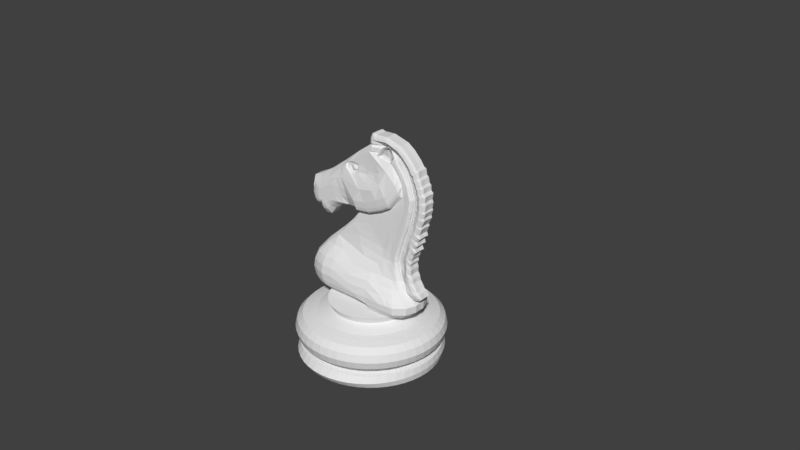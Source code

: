 # Source: Knight.blend  (saved by Blender 2.77.0; exported with 4.5.12 LTS)
import bpy
from mathutils import Matrix  # noqa: F401  (used for matrix-valued properties, if any)

bpy.ops.wm.read_factory_settings(use_empty=True)
scene = bpy.context.scene
scene.name = 'Scene'

# ---- collections
col_collection_1 = bpy.data.collections.new('Collection 1'); scene.collection.children.link(col_collection_1)

# ---- world
world_world = bpy.data.worlds.new('World'); scene.world = world_world
world_world.color = (0.05088, 0.05088, 0.05088)
world_world.use_sun_shadow = False
world_world.sun_shadow_jitter_overblur = 0.0
world_world.cycles.sampling_method = 'MANUAL'

# ---- meshes
me_knight = bpy.data.meshes.new('Knight')
me_knight.from_pydata([(-0.1715, 0.0002372, 0.02144), (-0.1688, 0.0002372, 0.03658), (-0.1181, 0.0002372, 0.006307), (-0.1435, 0.0002372, 3.794e-05), (-0.1688, 0.0002372, 0.006307), (-0.17, -0.02317, 0.02144), (-0.1674, -0.0218, 0.03658), (-0.1171, -0.01518, 0.006307), (-0.1422, -0.01849, 3.794e-05), (-0.1674, -0.0218, 0.006307), (-0.1656, -0.04618, 0.02144), (-0.1631, -0.04346, 0.03658), (-0.1141, -0.03033, 0.006307), (-0.1386, -0.0369, 3.794e-05), (-0.1631, -0.04346, 0.006307), (-0.1584, -0.06839, 0.02144), (-0.156, -0.06437, 0.03658), (-0.1091, -0.04496, 0.006307), (-0.1325, -0.05467, 3.794e-05), (-0.156, -0.06437, 0.006307), (-0.1485, -0.08943, 0.02144), (-0.1462, -0.08418, 0.03658), (-0.1023, -0.05882, 0.006307), (-0.1242, -0.0715, 3.794e-05), (-0.1462, -0.08418, 0.006307), (-0.1361, -0.1089, 0.02144), (-0.1339, -0.1025, 0.03658), (-0.09369, -0.07166, 0.006307), (-0.1138, -0.0871, 3.794e-05), (-0.1339, -0.1025, 0.006307), (-0.1213, -0.1266, 0.02144), (-0.1194, -0.1191, 0.03658), (-0.08351, -0.08328, 0.006307), (-0.1014, -0.1012, 3.794e-05), (-0.1194, -0.1191, 0.006307), (-0.1045, -0.142, 0.02144), (-0.1028, -0.1337, 0.03658), (-0.07189, -0.09347, 0.006307), (-0.08733, -0.1136, 3.794e-05), (-0.1028, -0.1337, 0.006307), (-0.08583, -0.1551, 0.02144), (-0.08441, -0.146, 0.03658), (-0.05904, -0.102, 0.006307), (-0.07173, -0.124, 3.794e-05), (-0.08441, -0.146, 0.006307), (-0.06573, -0.1655, 0.02144), (-0.0646, -0.1557, 0.03658), (-0.04519, -0.1089, 0.006307), (-0.05489, -0.1323, 3.794e-05), (-0.0646, -0.1557, 0.006307), (-0.04452, -0.173, 0.02144), (-0.04369, -0.1628, 0.03658), (-0.03056, -0.1138, 0.006307), (-0.03712, -0.1383, 3.794e-05), (-0.04369, -0.1628, 0.006307), (-0.02254, -0.1776, 0.02144), (-0.02203, -0.1672, 0.03658), (-0.01541, -0.1169, 0.006307), (-0.01872, -0.142, 3.794e-05), (-0.02203, -0.1672, 0.006307), (-0.1793, 0.0002372, 0.07844), (-0.1745, 0.0002372, 0.09637), (-0.1614, 0.0002372, 0.1095), (-0.1435, 0.0002372, 0.1143), (-0.1255, 0.0002372, 0.1181), (-0.1435, 0.0002372, 0.04257), (-0.1614, 0.0002372, 0.04738), (-0.1745, 0.0002372, 0.0605), (-0.1778, -0.02317, 0.07844), (-0.173, -0.02254, 0.09637), (-0.16, -0.02083, 0.1095), (-0.1422, -0.01849, 0.1143), (-0.1245, -0.01615, 0.1181), (-0.1422, -0.01849, 0.04257), (-0.16, -0.02083, 0.04738), (-0.173, -0.02254, 0.0605), (-0.1732, -0.04618, 0.07844), (-0.1686, -0.04494, 0.09637), (-0.1559, -0.04154, 0.1095), (-0.1386, -0.0369, 0.1143), (-0.1213, -0.03225, 0.1181), (-0.1386, -0.0369, 0.04257), (-0.1559, -0.04154, 0.04738), (-0.1686, -0.04494, 0.0605), (-0.1657, -0.06839, 0.07844), (-0.1612, -0.06655, 0.09637), (-0.1491, -0.06153, 0.1095), (-0.1325, -0.05467, 0.1143), (-0.116, -0.0478, 0.1181), (-0.1325, -0.05467, 0.04257), (-0.1491, -0.06153, 0.04738), (-0.1612, -0.06655, 0.0605), (-0.1553, -0.08943, 0.07844), (-0.1511, -0.08703, 0.09637), (-0.1398, -0.08047, 0.1095), (-0.1242, -0.0715, 0.1143), (-0.1087, -0.06253, 0.1181), (-0.1242, -0.0715, 0.04257), (-0.1398, -0.08047, 0.04738), (-0.1511, -0.08703, 0.0605), (-0.1423, -0.1089, 0.07844), (-0.1385, -0.106, 0.09637), (-0.128, -0.09802, 0.1095), (-0.1138, -0.0871, 0.1143), (-0.09959, -0.07619, 0.1181), (-0.1138, -0.0871, 0.04257), (-0.128, -0.09802, 0.04738), (-0.1385, -0.106, 0.0605), (-0.1268, -0.1266, 0.07844), (-0.1234, -0.1232, 0.09637), (-0.1141, -0.1139, 0.1095), (-0.1014, -0.1012, 0.1143), (-0.08876, -0.08853, 0.1181), (-0.1014, -0.1012, 0.04257), (-0.1141, -0.1139, 0.04738), (-0.1234, -0.1232, 0.0605), (-0.1092, -0.142, 0.07844), (-0.1062, -0.1382, 0.09637), (-0.09825, -0.1278, 0.1095), (-0.08733, -0.1136, 0.1143), (-0.07641, -0.09936, 0.1181), (-0.08733, -0.1136, 0.04257), (-0.09825, -0.1278, 0.04738), (-0.1062, -0.1382, 0.0605), (-0.08966, -0.1551, 0.07844), (-0.08726, -0.1509, 0.09637), (-0.08069, -0.1395, 0.1095), (-0.07173, -0.124, 0.1143), (-0.06276, -0.1085, 0.1181), (-0.07173, -0.124, 0.04257), (-0.08069, -0.1395, 0.04738), (-0.08726, -0.1509, 0.0605), (-0.06862, -0.1655, 0.07844), (-0.06678, -0.161, 0.09637), (-0.06176, -0.1489, 0.1095), (-0.05489, -0.1323, 0.1143), (-0.04803, -0.1157, 0.1181), (-0.05489, -0.1323, 0.04257), (-0.06176, -0.1489, 0.04738), (-0.06678, -0.161, 0.0605), (-0.04641, -0.173, 0.07844), (-0.04516, -0.1684, 0.09637), (-0.04176, -0.1557, 0.1095), (-0.03712, -0.1383, 0.1143), (-0.03248, -0.121, 0.1181), (-0.03712, -0.1383, 0.04257), (-0.04176, -0.1557, 0.04738), (-0.04516, -0.1684, 0.0605), (-0.0234, -0.1776, 0.07844), (-0.02277, -0.1728, 0.09637), (-0.02106, -0.1598, 0.1095), (-0.01872, -0.142, 0.1143), (-0.01638, -0.1242, 0.1181), (-0.01872, -0.142, 0.04257), (-0.02106, -0.1598, 0.04738), (-0.02277, -0.1728, 0.0605), (-0.094, 0.0003031, 0.131), (-0.0932, -0.01196, 0.131), (-0.0908, -0.02401, 0.131), (-0.08685, -0.03564, 0.131), (-0.08142, -0.04666, 0.131), (-0.07459, -0.05688, 0.131), (-0.06649, -0.06612, 0.131), (-0.05725, -0.07422, 0.131), (-0.04704, -0.08105, 0.131), (-0.03602, -0.08648, 0.131), (-0.02438, -0.09043, 0.131), (-0.01233, -0.09283, 0.131), (-0.1011, 0.0, 0.1469), (-0.1003, -0.01317, 0.1469), (-0.09768, -0.02609, 0.1469), (-0.09345, -0.03856, 0.1469), (-0.08762, -0.05038, 0.1469), (-0.0803, -0.06134, 0.1469), (-0.07161, -0.07124, 0.1469), (-0.06171, -0.07993, 0.1469), (-0.05075, -0.08725, 0.1469), (-0.03894, -0.09307, 0.1469), (-0.02646, -0.09731, 0.1469), (-0.01354, -0.09988, 0.1469), (0.0, -0.6045, 0.7226), (0.1715, 0.0002372, 0.02144), (0.1688, 0.0002372, 0.03658), (0.1181, 0.0002372, 0.006307), (0.1435, 0.0002372, 3.794e-05), (0.1688, 0.0002372, 0.006307), (0.17, -0.02317, 0.02144), (0.1674, -0.0218, 0.03658), (0.1171, -0.01518, 0.006307), (0.1422, -0.01849, 3.794e-05), (0.1674, -0.0218, 0.006307), (0.1656, -0.04618, 0.02144), (0.1631, -0.04346, 0.03658), (0.1141, -0.03033, 0.006307), (0.1386, -0.0369, 3.794e-05), (0.1631, -0.04346, 0.006307), (0.1584, -0.06839, 0.02144), (0.156, -0.06437, 0.03658), (0.1091, -0.04496, 0.006307), (0.1325, -0.05467, 3.794e-05), (0.156, -0.06437, 0.006307), (0.1485, -0.08943, 0.02144), (0.1462, -0.08418, 0.03658), (0.1023, -0.05882, 0.006307), (0.1242, -0.0715, 3.794e-05), (0.1462, -0.08418, 0.006307), (0.1361, -0.1089, 0.02144), (0.1339, -0.1025, 0.03658), (0.09369, -0.07166, 0.006307), (0.1138, -0.0871, 3.794e-05), (0.1339, -0.1025, 0.006307), (0.1213, -0.1266, 0.02144), (0.1194, -0.1191, 0.03658), (0.08351, -0.08328, 0.006307), (0.1014, -0.1012, 3.794e-05), (0.1194, -0.1191, 0.006307), (0.1045, -0.142, 0.02144), (0.1028, -0.1337, 0.03658), (0.07189, -0.09347, 0.006307), (0.08733, -0.1136, 3.794e-05), (0.1028, -0.1337, 0.006307), (0.08583, -0.1551, 0.02144), (0.08441, -0.146, 0.03658), (0.05904, -0.102, 0.006307), (0.07173, -0.124, 3.794e-05), (0.08441, -0.146, 0.006307), (0.06573, -0.1655, 0.02144), (0.0646, -0.1557, 0.03658), (0.04519, -0.1089, 0.006307), (0.05489, -0.1323, 3.794e-05), (0.0646, -0.1557, 0.006307), (0.04452, -0.173, 0.02144), (0.04369, -0.1628, 0.03658), (0.03056, -0.1138, 0.006307), (0.03712, -0.1383, 3.794e-05), (0.04369, -0.1628, 0.006307), (0.02254, -0.1776, 0.02144), (0.02203, -0.1672, 0.03658), (0.01541, -0.1169, 0.006307), (0.01872, -0.142, 3.794e-05), (0.02203, -0.1672, 0.006307), (0.0, -0.1791, 0.02144), (0.0, -0.1686, 0.03658), (0.0, -0.1179, 0.006307), (0.0, -0.1432, 3.794e-05), (0.0, -0.1686, 0.006307), (0.1793, 0.0002372, 0.07844), (0.1745, 0.0, 0.09637), (0.1614, 0.0, 0.1095), (0.1435, 0.0, 0.1143), (0.1255, 0.0002372, 0.1181), (0.1435, 0.0002372, 0.04257), (0.1614, 0.0002372, 0.04738), (0.1745, 0.0002372, 0.0605), (0.1778, -0.02317, 0.07844), (0.173, -0.02254, 0.09637), (0.16, -0.02083, 0.1095), (0.1422, -0.01849, 0.1143), (0.1245, -0.01615, 0.1181), (0.1422, -0.01849, 0.04257), (0.16, -0.02083, 0.04738), (0.173, -0.02254, 0.0605), (0.1732, -0.04618, 0.07844), (0.1686, -0.04494, 0.09637), (0.1559, -0.04154, 0.1095), (0.1386, -0.0369, 0.1143), (0.1213, -0.03225, 0.1181), (0.1386, -0.0369, 0.04257), (0.1559, -0.04154, 0.04738), (0.1686, -0.04494, 0.0605), (0.1657, -0.06839, 0.07844), (0.1612, -0.06655, 0.09637), (0.1491, -0.06153, 0.1095), (0.1325, -0.05467, 0.1143), (0.116, -0.0478, 0.1181), (0.1325, -0.05467, 0.04257), (0.1491, -0.06153, 0.04738), (0.1612, -0.06655, 0.0605), (0.1553, -0.08943, 0.07844), (0.1511, -0.08703, 0.09637), (0.1398, -0.08047, 0.1095), (0.1242, -0.0715, 0.1143), (0.1087, -0.06253, 0.1181), (0.1242, -0.0715, 0.04257), (0.1398, -0.08047, 0.04738), (0.1511, -0.08703, 0.0605), (0.1423, -0.1089, 0.07844), (0.1385, -0.106, 0.09637), (0.128, -0.09802, 0.1095), (0.1138, -0.0871, 0.1143), (0.09959, -0.07619, 0.1181), (0.1138, -0.0871, 0.04257), (0.128, -0.09802, 0.04738), (0.1385, -0.106, 0.0605), (0.1268, -0.1266, 0.07844), (0.1234, -0.1232, 0.09637), (0.1141, -0.1139, 0.1095), (0.1014, -0.1012, 0.1143), (0.08876, -0.08853, 0.1181), (0.1014, -0.1012, 0.04257), (0.1141, -0.1139, 0.04738), (0.1234, -0.1232, 0.0605), (0.1092, -0.142, 0.07844), (0.1062, -0.1382, 0.09637), (0.09825, -0.1278, 0.1095), (0.08733, -0.1136, 0.1143), (0.07641, -0.09936, 0.1181), (0.08733, -0.1136, 0.04257), (0.09825, -0.1278, 0.04738), (0.1062, -0.1382, 0.0605), (0.08966, -0.1551, 0.07844), (0.08726, -0.1509, 0.09637), (0.08069, -0.1395, 0.1095), (0.07173, -0.124, 0.1143), (0.06276, -0.1085, 0.1181), (0.07173, -0.124, 0.04257), (0.08069, -0.1395, 0.04738), (0.08726, -0.1509, 0.0605), (0.06862, -0.1655, 0.07844), (0.06678, -0.161, 0.09637), (0.06176, -0.1489, 0.1095), (0.05489, -0.1323, 0.1143), (0.04803, -0.1157, 0.1181), (0.05489, -0.1323, 0.04257), (0.06176, -0.1489, 0.04738), (0.06678, -0.161, 0.0605), (0.04641, -0.173, 0.07844), (0.04516, -0.1684, 0.09637), (0.04176, -0.1557, 0.1095), (0.03712, -0.1383, 0.1143), (0.03248, -0.121, 0.1181), (0.03712, -0.1383, 0.04257), (0.04176, -0.1557, 0.04738), (0.04516, -0.1684, 0.0605), (0.0234, -0.1776, 0.07844), (0.02277, -0.1728, 0.09637), (0.02106, -0.1598, 0.1095), (0.01872, -0.142, 0.1143), (0.01638, -0.1242, 0.1181), (0.01872, -0.142, 0.04257), (0.02106, -0.1598, 0.04738), (0.02277, -0.1728, 0.0605), (0.0, -0.1791, 0.07844), (0.0, -0.1743, 0.09637), (0.0, -0.1612, 0.1095), (0.0, -0.1432, 0.1143), (0.0, -0.1253, 0.1181), (0.0, -0.1432, 0.04257), (0.0, -0.1612, 0.04738), (0.0, -0.1743, 0.0605), (0.094, 0.0003031, 0.131), (0.0932, -0.01196, 0.131), (0.0908, -0.02401, 0.131), (0.08685, -0.03564, 0.131), (0.08142, -0.04666, 0.131), (0.07459, -0.05688, 0.131), (0.06649, -0.06612, 0.131), (0.05725, -0.07422, 0.131), (0.04704, -0.08105, 0.131), (0.03602, -0.08648, 0.131), (0.02438, -0.09043, 0.131), (0.01233, -0.09283, 0.131), (0.0, -0.09363, 0.131), (0.3537, 0.0006072, 0.3598), (0.1011, -1.901e-05, 0.1469), (0.1003, -0.01317, 0.1469), (0.09768, -0.02609, 0.1469), (0.09345, -0.03856, 0.1469), (0.08762, -0.05038, 0.1469), (0.0803, -0.06134, 0.1469), (0.07161, -0.07124, 0.1469), (0.06171, -0.07993, 0.1469), (0.05075, -0.08725, 0.1469), (0.03894, -0.09307, 0.1469), (0.02646, -0.09731, 0.1469), (0.01354, -0.09988, 0.1469), (0.0, -0.1007, 0.1469), (-0.1151, -8.928e-10, 0.1488), (-0.1143, -0.01317, 0.1488), (-0.1299, -3.75e-09, 0.1548), (-0.129, -0.01317, 0.1548), (-0.1424, -9.286e-09, 0.1666), (-0.1415, -0.01317, 0.1666), (-0.1488, -1.571e-08, 0.1802), (-0.148, -0.01317, 0.1802), (-0.1526, -2.518e-08, 0.2003), (-0.1518, -0.01317, 0.2003), (-0.15, -3.482e-08, 0.2207), (-0.1491, -0.01317, 0.2207), (-0.1409, -4.464e-08, 0.2415), (-0.14, -0.01317, 0.2415), (-0.1144, -5.857e-08, 0.2711), (-0.1135, -0.01317, 0.2711), (-0.04545, -8.821e-08, 0.3339), (-0.04466, -0.01315, 0.3339), (-0.02575, -9.768e-08, 0.354), (-0.02713, -0.01174, 0.3537), (-0.01212, -1.084e-07, 0.3767), (-0.01126, -0.01317, 0.3767), (-0.01856, -1.105e-07, 0.3813), (-0.0177, -0.01317, 0.3813), (-0.05075, -1.071e-07, 0.3741), (-0.04989, -0.01317, 0.3741), (-0.07385, -1.036e-07, 0.3665), (-0.07299, -0.01317, 0.3665), (-0.09278, -9.714e-08, 0.3529), (-0.09182, -0.01301, 0.3529), (-0.106, -8.857e-08, 0.3347), (-0.1052, -0.01317, 0.3347), (-0.1219, -8.786e-08, 0.3332), (-0.1211, -0.01317, 0.3332), (-0.1295, -9.161e-08, 0.3411), (-0.1287, -0.01317, 0.3411), (-0.1307, -9.625e-08, 0.351), (-0.1298, -0.01317, 0.351), (-0.1352, -9.643e-08, 0.3514), (-0.1343, -0.01317, 0.3514), (-0.1477, -9.536e-08, 0.3491), (-0.1468, -0.01317, 0.3491), (-0.1564, -1e-07, 0.3589), (-0.1555, -0.01317, 0.3589), (-0.1609, -1.08e-07, 0.376), (-0.1601, -0.01317, 0.376), (-0.1591, -1.182e-07, 0.3976), (-0.1582, -0.01317, 0.3976), (-0.1545, -1.282e-07, 0.4188), (-0.1536, -0.01317, 0.4188), (-0.1322, -1.334e-07, 0.4298), (-0.1313, -0.01317, 0.4298), (-0.09884, -1.432e-07, 0.4506), (-0.09798, -0.01317, 0.4506), (-0.05643, -1.586e-07, 0.4832), (-0.05557, -0.01317, 0.4832), (-0.01818, -1.734e-07, 0.5146), (-0.01732, -0.01317, 0.5146), (0.01515, -1.85e-07, 0.5392), (0.01601, -0.01317, 0.5392), (0.0159, -1.93e-07, 0.5562), (0.01677, -0.01317, 0.5562), (0.02121, -1.979e-07, 0.5665), (0.02689, -1.989e-07, 0.5687), (0.03522, -1.977e-07, 0.5661), (0.06248, -1.984e-07, 0.5676), (0.06335, -0.01317, 0.5676), (0.07233, -1.97e-07, 0.5646), (0.07319, -0.01317, 0.5646), (0.09922, -1.934e-07, 0.557), (0.1001, -0.01317, 0.557), (0.1166, -1.875e-07, 0.5445), (0.1175, -0.01317, 0.5445), (0.1341, -1.786e-07, 0.5256), (0.1349, -0.01317, 0.5256), (0.1424, -1.729e-07, 0.5134), (0.1433, -0.01317, 0.5134), (0.1481, -1.716e-07, 0.5108), (0.1489, -0.01317, 0.5108), (0.1503, -1.65e-07, 0.4968), (0.1512, -0.01317, 0.4968), (0.1549, -1.632e-07, 0.493), (0.1557, -0.01317, 0.493), (0.1575, -1.573e-07, 0.4805), (0.1584, -0.01317, 0.4805), (0.1621, -1.554e-07, 0.4763), (0.1629, -0.01317, 0.4763), (0.1625, -1.496e-07, 0.4642), (0.1633, -0.01317, 0.4642), (0.1681, -1.47e-07, 0.4585), (0.169, -0.01317, 0.4585), (0.1655, -1.404e-07, 0.4445), (0.1664, -0.01317, 0.4445), (0.1685, -1.373e-07, 0.4381), (0.1694, -0.01317, 0.4381), (0.1659, -1.302e-07, 0.4229), (0.1667, -0.01317, 0.4229), (0.1678, -1.282e-07, 0.4188), (0.1686, -0.01317, 0.4188), (0.1632, -1.221e-07, 0.4059), (0.1641, -0.01317, 0.4059), (0.1651, -1.195e-07, 0.4002), (0.166, -0.01317, 0.4002), (0.1568, -1.114e-07, 0.3832), (0.1576, -0.01317, 0.3832), (0.1587, -1.093e-07, 0.3786), (0.1595, -0.01317, 0.3786), (0.1519, -1.016e-07, 0.3623), (0.1527, -0.01317, 0.3623), (0.1553, -9.768e-08, 0.354), (0.1561, -0.01317, 0.354), (0.1462, -9.268e-08, 0.3434), (0.147, -0.01317, 0.3434), (0.1484, -8.857e-08, 0.3347), (0.1493, -0.01317, 0.3347), (0.1397, -8.393e-08, 0.3249), (0.1406, -0.01317, 0.3249), (0.1435, -7.982e-08, 0.3161), (0.1444, -0.01317, 0.3161), (0.1352, -7.536e-08, 0.3067), (0.1361, -0.01317, 0.3067), (0.1329, -7.089e-08, 0.2972), (0.1338, -0.01317, 0.2972), (0.1288, -6.768e-08, 0.2904), (0.1296, -0.01317, 0.2904), (0.1303, -6.446e-08, 0.2836), (0.1311, -0.01317, 0.2836), (0.1265, -6.071e-08, 0.2756), (0.1273, -0.01317, 0.2756), (0.1291, -5.661e-08, 0.2669), (0.13, -0.01317, 0.2669), (0.128, -5.053e-08, 0.254), (0.1289, -0.01317, 0.254), (0.1337, -4.661e-08, 0.2457), (0.1345, -0.01317, 0.2457), (0.1356, -4.161e-08, 0.2351), (0.1364, -0.01317, 0.2351), (0.1428, -3.714e-08, 0.2256), (0.1436, -0.01317, 0.2256), (0.1473, -3.304e-08, 0.2169), (0.1482, -0.01317, 0.2169), (0.1549, -3.196e-08, 0.2147), (0.1557, -0.01317, 0.2147), (0.1602, -2.661e-08, 0.2033), (0.161, -0.01317, 0.2033), (0.1534, -2.375e-08, 0.1972), (0.1542, -0.01317, 0.1972), (0.1375, -2.232e-08, 0.1942), (0.1383, -0.01317, 0.1942), (0.1269, -2.5e-08, 0.1999), (0.1277, -0.01317, 0.1999), (0.1269, -2.321e-08, 0.1961), (0.1277, -0.01317, 0.1961), (0.145, -1.679e-08, 0.1825), (0.1459, -0.01317, 0.1825), (0.1439, -8.214e-09, 0.1643), (0.1448, -0.01317, 0.1643), (0.1291, -1.607e-09, 0.1503), (0.13, -0.01317, 0.1503), (-0.09602, -0.01822, 0.1471), (-0.1094, -0.02242, 0.149), (-0.1235, -0.02684, 0.155), (-0.1354, -0.03058, 0.1668), (-0.1416, -0.0325, 0.1804), (-0.1452, -0.03364, 0.2005), (-0.1426, -0.03284, 0.2209), (-0.134, -0.03012, 0.2417), (-0.1087, -0.02219, 0.2713), (-0.09082, -0.02157, 0.1471), (-0.1029, -0.02859, 0.149), (-0.1157, -0.03598, 0.155), (-0.1265, -0.04224, 0.1668), (-0.1321, -0.04546, 0.1804), (-0.1354, -0.04736, 0.2005), (-0.1331, -0.04603, 0.2209), (-0.1252, -0.04148, 0.2417), (-0.1023, -0.02821, 0.2713), (-0.08133, -0.0201, 0.1471), (-0.09161, -0.02963, 0.149), (-0.1024, -0.03967, 0.155), (-0.1116, -0.04817, 0.1668), (-0.1163, -0.05254, 0.1804), (-0.1191, -0.05512, 0.2005), (-0.1172, -0.05332, 0.2209), (-0.1105, -0.04714, 0.2417), (-0.09272, -0.03201, 0.2698), (-0.07973, -0.02, 0.1471), (-0.08461, -0.02757, 0.149), (-0.08975, -0.04142, 0.155), (-0.0941, -0.05313, 0.1668), (-0.09634, -0.05917, 0.1804), (-0.09765, -0.06272, 0.2005), (-0.09673, -0.06023, 0.2209), (-0.09357, -0.05171, 0.2417), (-0.07907, -0.03491, 0.269), (-0.05387, -0.01443, 0.1471), (-0.05875, -0.02757, 0.149), (-0.06389, -0.04142, 0.155), (-0.06797, -0.05311, 0.1668), (-0.06873, -0.05917, 0.1807), (-0.07179, -0.06272, 0.2005), (-0.07087, -0.06023, 0.2209), (-0.06771, -0.05171, 0.2417), (-0.05202, -0.03435, 0.2676), (-0.005893, -0.05373, 0.1668), (-0.01343, -0.04203, 0.2428), (0.006578, -0.02809, 0.2673), (-0.005454, -0.01246, 0.1471), (-0.005603, -0.02647, 0.149), (-0.00576, -0.04124, 0.155), (-0.012, -0.05938, 0.1823), (-0.01576, -0.05875, 0.2008), (-0.01621, -0.05339, 0.2207), (0.1117, -0.0002114, 0.2125), (0.1126, -0.01317, 0.2125), (0.1014, -0.01317, 0.2309), (0.1006, -8.607e-08, 0.2309), (0.09311, -9.785e-08, 0.2559), (0.09397, -0.01317, 0.2559), (0.09048, -1.062e-07, 0.2737), (0.06696, -0.01829, 0.2986), (0.09399, -0.02184, 0.1469), (0.1197, -0.03165, 0.1961), (0.1366, -0.03813, 0.1825), (0.1356, -0.03773, 0.1643), (0.1218, -0.03246, 0.1503), (0.1055, -0.02625, 0.2125), (0.09508, -0.02226, 0.2309), (0.08863, -0.01981, 0.2545), (0.08567, -0.01866, 0.2737), (0.08179, -0.02419, 0.1469), (0.1002, -0.04461, 0.1961), (0.1123, -0.05812, 0.1825), (0.1116, -0.05727, 0.1643), (0.1017, -0.0463, 0.1503), (0.09005, -0.03337, 0.2125), (0.08257, -0.02507, 0.2309), (0.07727, -0.02124, 0.2542), (0.06862, -0.02057, 0.1469), (0.06917, -0.0503, 0.1983), (0.07461, -0.05984, 0.1815), (0.0683, -0.05768, 0.1647), (0.07289, -0.05001, 0.1503), (0.06494, -0.03919, 0.2155), (0.06222, -0.02901, 0.235), (0.05789, -0.02454, 0.256), (0.05607, -0.02022, 0.2752), (0.04476, -0.02042, 0.1469), (0.02873, -0.05455, 0.1634), (0.03137, -0.04733, 0.2184), (0.03462, -0.0347, 0.2371), (0.02964, -0.05424, 0.1999), (0.03028, -0.05747, 0.1818), (0.04443, -0.05016, 0.1503), (0.04241, -0.02519, 0.2588), (0.07749, -0.03628, 0.214), (0.0724, -0.02704, 0.233), (0.0752, -0.02238, 0.1469), (0.08729, -0.04815, 0.1503), (0.09084, -0.05693, 0.165), (0.09347, -0.05898, 0.182), (0.07053, -0.0222, 0.2545), (0.08467, -0.04745, 0.1972), (0.1236, -0.0475, 0.1643), (0.1245, -0.04813, 0.1825), (0.08385, -0.02106, 0.2538), (0.1099, -0.03813, 0.1961), (0.09779, -0.02981, 0.2125), (0.1117, -0.03938, 0.1503), (0.08082, -0.01821, 0.2737), (0.08789, -0.02302, 0.1469), (0.08883, -0.02366, 0.2309), (0.1413, -0.02565, 0.1825), (0.1237, -0.02241, 0.1961), (0.1091, -0.01971, 0.2125), (0.09712, -0.0175, 0.1469), (0.1259, -0.02281, 0.1503), (0.09107, -0.01639, 0.2559), (0.1402, -0.02545, 0.1643), (0.08851, -0.01591, 0.2737), (0.09825, -0.01771, 0.2309), (-0.07446, -0.02437, 0.2943), (-0.03387, -0.02149, 0.3369), (-0.008152, -0.02061, 0.3767), (-0.05423, -0.0253, 0.2869), (-0.04859, -0.02379, 0.3029), (-0.04374, -0.0231, 0.3147), (-0.009642, -0.02443, 0.292), (-0.01159, -0.02258, 0.3125), (-0.01951, -0.02217, 0.3294), (0.05104, -0.01734, 0.2999), (0.03131, -0.01857, 0.3256), (0.01158, -0.01958, 0.3511), (-0.1385, -0.02187, 0.1667), (-0.1263, -0.02, 0.1549), (-0.1459, -0.02301, 0.2208), (-0.1485, -0.0234, 0.2004), (-0.1118, -0.01779, 0.1489), (-0.09814, -0.01569, 0.147), (-0.1448, -0.02284, 0.1803), (-0.137, -0.02164, 0.2416), (-0.1111, -0.01768, 0.2712), (-0.009706, -0.01689, 0.3767), (-0.03326, -0.01719, 0.3463), (-0.0619, -0.01782, 0.3163), (0.07354, -0.01752, 0.357), (0.04887, -0.01855, 0.3687), (0.02421, -0.01941, 0.3803), (0.07965, -0.01805, 0.2941), (0.09134, -0.01317, 0.2737), (0.08751, -0.01866, 0.2906), (0.07707, -0.01805, 0.2741), (0.0729, -0.01813, 0.2745), (0.09199, -1.062e-07, 0.2888), (0.07686, -0.01756, 0.2956), (0.08302, -0.01821, 0.2924), (0.09015, -0.01591, 0.2895), (0.09279, -0.01317, 0.2885), (0.07958, -0.01774, 0.3331), (0.08785, -0.01819, 0.3219), (0.09543, -0.01866, 0.3183), (0.09991, -1.192e-07, 0.3165), (0.08514, -0.0179, 0.3239), (0.09094, -0.01821, 0.3201), (0.09807, -0.01591, 0.3172), (0.1007, -0.01317, 0.3162), (0.08846, -0.01744, 0.3557), (0.09749, -0.01805, 0.3512), (0.1053, -0.01866, 0.3477), (0.1098, -1.331e-07, 0.3459), (0.09464, -0.01751, 0.3525), (0.1009, -0.01821, 0.3495), (0.108, -0.01591, 0.3466), (0.1106, -0.01317, 0.3456), (0.09798, -0.01731, 0.3883), (0.1075, -0.01805, 0.3798), (0.1153, -0.01866, 0.3762), (0.1198, -1.466e-07, 0.3745), (0.1046, -0.01749, 0.3811), (0.1108, -0.01821, 0.3781), (0.118, -0.01591, 0.3752), (0.1206, -0.01317, 0.3742), (0.1049, -0.01726, 0.4177), (0.1171, -0.01805, 0.4147), (0.1249, -0.01866, 0.4112), (0.1294, -1.63e-07, 0.4094), (0.1143, -0.01748, 0.416), (0.1204, -0.01821, 0.413), (0.1276, -0.01591, 0.4101), (0.1302, -0.01317, 0.4091), (0.08066, -0.01752, 0.4079), (0.05708, -0.01855, 0.3942), (0.1089, -0.01668, 0.4405), (0.1136, -0.01678, 0.437), (0.1197, -0.01805, 0.437), (0.1282, -0.01866, 0.4385), (0.1329, -1.797e-07, 0.4396), (0.1166, -0.01748, 0.4366), (0.1234, -0.01821, 0.4375), (0.1309, -0.01591, 0.4391), (0.1337, -0.01317, 0.4397), (0.1061, -0.01668, 0.4678), (0.1114, -0.01805, 0.4687), (0.1199, -0.01866, 0.4702), (0.1246, -2e-07, 0.4713), (0.1084, -0.01748, 0.4683), (0.1152, -0.01821, 0.4692), (0.1227, -0.01591, 0.4708), (0.1255, -0.01317, 0.4714), (0.096, -0.01668, 0.4868), (0.1004, -0.01805, 0.49), (0.1073, -0.0172, 0.495), (0.1111, -2.151e-07, 0.4981), (0.09782, -0.01748, 0.4882), (0.1035, -0.01821, 0.4921), (0.1095, -0.01475, 0.4968), (0.1144, -0.01187, 0.4986), (0.07951, -0.01668, 0.5089), (0.08389, -0.01805, 0.5121), (0.09084, -0.01716, 0.5171), (0.0946, -2.293e-07, 0.5201), (0.08134, -0.01748, 0.5103), (0.08703, -0.01821, 0.5141), (0.09306, -0.01468, 0.5189), (0.09909, -0.01317, 0.5207), (-0.008152, -0.03193, 0.379), (0.02421, -0.03073, 0.3826), (0.08066, -0.02884, 0.4102), (0.05708, -0.02988, 0.3964), (0.1047, -0.02113, 0.4428), (-0.008334, -0.03704, 0.3838), (0.02403, -0.03585, 0.3873), (0.08048, -0.03395, 0.4149), (0.0569, -0.03499, 0.4012), (0.1045, -0.02624, 0.4475), (-0.008517, -0.0396, 0.3917), (0.02384, -0.0384, 0.3953), (0.0803, -0.03651, 0.4228), (0.05672, -0.03755, 0.4091), (0.1043, -0.0288, 0.4555), (-0.01345, -0.04216, 0.4068), (0.01891, -0.04096, 0.4104), (0.07537, -0.03907, 0.438), (0.05179, -0.0401, 0.4243), (0.09939, -0.03135, 0.4706), (-0.0334, -0.03277, 0.4418), (0.002023, -0.03936, 0.4369), (0.0574, -0.03722, 0.4608), (0.04009, -0.04138, 0.4456), (0.07087, -0.02816, 0.4935), (-0.01439, -0.01902, 0.3815), (-0.02572, -0.01985, 0.3822), (-0.05502, -0.01985, 0.3761), (-0.07605, -0.01985, 0.3698), (-0.09328, -0.01985, 0.3583), (-0.1053, -0.01985, 0.343), (-0.1198, -0.01985, 0.3418), (-0.1267, -0.01985, 0.3485), (-0.1278, -0.01985, 0.3567), (-0.1319, -0.01985, 0.357), (-0.1433, -0.01985, 0.3551), (-0.1512, -0.01985, 0.3634), (-0.1553, -0.01985, 0.3777), (-0.1536, -0.01985, 0.3959), (-0.1495, -0.01985, 0.4137), (-0.1291, -0.01985, 0.4229), (-0.0988, -0.01985, 0.4404), (-0.06673, -0.02013, 0.4638), (-0.02532, -0.01956, 0.496), (-0.04024, -0.02537, 0.3819), (-0.0646, -0.02537, 0.3769), (-0.08209, -0.02537, 0.3716), (-0.09642, -0.02537, 0.3621), (-0.1065, -0.02537, 0.3494), (-0.1185, -0.02537, 0.3483), (-0.1242, -0.02537, 0.3539), (-0.1251, -0.02537, 0.3608), (-0.1285, -0.02537, 0.361), (-0.138, -0.02537, 0.3594), (-0.1446, -0.02537, 0.3663), (-0.148, -0.02537, 0.3782), (-0.1466, -0.02537, 0.3933), (-0.1431, -0.02537, 0.4081), (-0.1262, -0.02537, 0.4158), (-0.101, -0.02537, 0.4303), (-0.06058, -0.02812, 0.4439), (-0.05404, -0.028, 0.3817), (-0.07372, -0.028, 0.3776), (-0.08783, -0.028, 0.3733), (-0.09941, -0.028, 0.3656), (-0.1075, -0.028, 0.3554), (-0.1172, -0.028, 0.3545), (-0.1219, -0.028, 0.359), (-0.1226, -0.028, 0.3646), (-0.1253, -0.028, 0.3648), (-0.133, -0.028, 0.3635), (-0.1383, -0.028, 0.3691), (-0.1411, -0.028, 0.3787), (-0.1399, -0.028, 0.3909), (-0.1371, -0.028, 0.4028), (-0.1235, -0.028, 0.409), (-0.1031, -0.028, 0.4208), (-0.07719, -0.028, 0.4391), (-0.07281, -0.0301, 0.3813), (-0.0861, -0.0301, 0.3786), (-0.09564, -0.0301, 0.3757), (-0.1035, -0.0301, 0.3705), (-0.1089, -0.0301, 0.3636), (-0.1155, -0.0301, 0.363), (-0.1186, -0.0301, 0.366), (-0.1191, -0.0301, 0.3698), (-0.121, -0.0301, 0.3699), (-0.1261, -0.0301, 0.3691), (-0.1297, -0.0301, 0.3728), (-0.1316, -0.0301, 0.3793), (-0.1308, -0.0301, 0.3875), (-0.129, -0.0301, 0.3956), (-0.1197, -0.0301, 0.3998), (-0.106, -0.0301, 0.4077), (-0.08845, -0.0301, 0.4202), (-0.05959, -0.02293, 0.4633), (-0.05168, -0.02593, 0.4577), (-0.1511, -0.01731, 0.3922), (-0.147, -0.01731, 0.41), (-0.1441, -0.02283, 0.3896), (-0.1407, -0.02283, 0.4044), (-0.1453, -0.01551, 0.3924), (-0.1428, -0.01551, 0.4031), (-0.1411, -0.01883, 0.3909), (-0.139, -0.01883, 0.3998), (-0.1401, -0.01449, 0.3937), (-0.1393, -0.01449, 0.3971), (-0.1387, -0.01556, 0.3932), (-0.138, -0.01556, 0.3961), (0.01539, -0.01985, 0.5242), (-0.04376, -0.01985, 0.4852), (-0.05101, -0.01985, 0.4782), (-0.04915, -0.02312, 0.4686), (-0.02834, -0.01958, 0.4873), (-0.01459, -0.01988, 0.485), (-0.0007531, -0.02091, 0.486), (0.01271, -0.02312, 0.4789), (0.03244, -0.02665, 0.4737), (0.006582, -0.02382, 0.4703), (-0.01003, -0.02352, 0.4714), (-0.01333, -0.025, 0.4659), (-0.01929, -0.02585, 0.4627), (-0.02889, -0.02652, 0.4606), (-0.04252, -0.0183, 0.4843), (-0.04906, -0.01836, 0.4778), (-0.04843, -0.02138, 0.4691), (-0.02829, -0.01837, 0.4852), (-0.01565, -0.0183, 0.4842), (-0.01157, -0.02168, 0.4716), (-0.0146, -0.02303, 0.4665), (-0.02007, -0.02381, 0.4636), (-0.02938, -0.02424, 0.462), (-0.04121, -0.01749, 0.4834), (-0.04726, -0.0175, 0.4775), (-0.04735, -0.0196, 0.4695), (-0.02812, -0.01749, 0.4842), (-0.01665, -0.01749, 0.4833), (-0.01292, -0.02058, 0.4718), (-0.01569, -0.02182, 0.4671), (-0.02069, -0.02253, 0.4645), (-0.0292, -0.02292, 0.463), (-0.03907, -0.01665, 0.4817), (-0.04414, -0.01665, 0.4769), (-0.04418, -0.01839, 0.4703), (-0.02817, -0.01666, 0.4826), (-0.01872, -0.01665, 0.4817), (-0.01563, -0.01921, 0.4721), (-0.01792, -0.02023, 0.4683), (-0.02207, -0.02083, 0.4661), (-0.02913, -0.02115, 0.4649), (-0.03817, -0.01677, 0.481), (-0.04301, -0.01678, 0.4767), (-0.04305, -0.0184, 0.4705), (-0.02822, -0.01677, 0.4819), (-0.01945, -0.01678, 0.4811), (-0.01659, -0.01915, 0.4722), (-0.01871, -0.02011, 0.4687), (-0.02256, -0.02066, 0.4666), (-0.0291, -0.02095, 0.4655), (-0.02115, -0.01639, 0.4785), (-0.02409, -0.01639, 0.4799), (-0.02612, -0.01715, 0.4674), (-0.02475, -0.01787, 0.4678), (-0.02348, -0.01854, 0.4684), (-0.02237, -0.01913, 0.4692), (-0.02146, -0.01961, 0.4702), (-0.02079, -0.01997, 0.4713), (-0.02037, -0.02019, 0.4726), (-0.02023, -0.02026, 0.4739), (-0.02037, -0.02019, 0.4751), (-0.02079, -0.01997, 0.4764), (-0.02146, -0.01961, 0.4775), (-0.02237, -0.01913, 0.4785), (-0.02348, -0.01854, 0.4793), (-0.02475, -0.01787, 0.4799), (-0.02612, -0.01715, 0.4803), (-0.027, -0.01761, 0.4674), (-0.02648, -0.01879, 0.4678), (-0.02599, -0.01987, 0.4684), (-0.02557, -0.02082, 0.4692), (-0.02522, -0.02159, 0.4702), (-0.02497, -0.02215, 0.4713), (-0.02482, -0.02247, 0.4726), (-0.02477, -0.02251, 0.4739), (-0.02485, -0.02225, 0.4751), (-0.02505, -0.02175, 0.4764), (-0.02533, -0.02112, 0.4775), (-0.02568, -0.02044, 0.4785), (-0.02606, -0.01966, 0.4793), (-0.0265, -0.01872, 0.4799), (-0.027, -0.0176, 0.4803), (-0.02809, -0.01761, 0.4674), (-0.02861, -0.01879, 0.4678), (-0.02909, -0.01985, 0.4684), (-0.02943, -0.02064, 0.4692), (-0.02955, -0.02106, 0.4703), (-0.0295, -0.0212, 0.4714), (-0.02939, -0.0212, 0.4727), (-0.02928, -0.02108, 0.4739), (-0.02919, -0.02086, 0.4752), (-0.02912, -0.02055, 0.4764), (-0.02905, -0.02018, 0.4775), (-0.02895, -0.01976, 0.4784), (-0.02879, -0.01926, 0.4793), (-0.02851, -0.01857, 0.4799), (-0.02808, -0.01759, 0.4803), (-0.02897, -0.01715, 0.4674), (-0.03034, -0.01787, 0.4678), (-0.03158, -0.01853, 0.4684), (-0.03252, -0.01903, 0.4692), (-0.03306, -0.01929, 0.4703), (-0.03329, -0.01934, 0.4714), (-0.03334, -0.01926, 0.4726), (-0.03328, -0.01913, 0.4739), (-0.03309, -0.01898, 0.4752), (-0.03276, -0.01882, 0.4764), (-0.03234, -0.01864, 0.4775), (-0.03179, -0.01844, 0.4785), (-0.03108, -0.01817, 0.4793), (-0.03014, -0.01776, 0.4799), (-0.02894, -0.01713, 0.4803), (-0.02931, -0.01639, 0.4674), (-0.03101, -0.01639, 0.4678), (-0.03257, -0.01639, 0.4684), (-0.03393, -0.0164, 0.4692), (-0.03508, -0.01641, 0.4702), (-0.03594, -0.01643, 0.4713), (-0.03647, -0.01647, 0.4725), (-0.03666, -0.01647, 0.4739), (-0.03652, -0.0165, 0.4752), (-0.03588, -0.01654, 0.4766), (-0.0351, -0.01657, 0.4777), (-0.03408, -0.01656, 0.4787), (-0.03281, -0.01653, 0.4794), (-0.03087, -0.01646, 0.48), (-0.02928, -0.01641, 0.4803), (-0.02755, -0.0164, 0.4804), (-0.02755, -0.01639, 0.4673), (-0.02578, -0.01639, 0.4674), (-0.02409, -0.01639, 0.4678), (-0.02252, -0.01639, 0.4684), (-0.02115, -0.01639, 0.4692), (-0.02003, -0.01639, 0.4702), (-0.01919, -0.01639, 0.4713), (-0.01868, -0.01639, 0.4726), (-0.0185, -0.01639, 0.4739), (-0.01868, -0.01639, 0.4751), (-0.01919, -0.01639, 0.4764), (-0.02003, -0.01639, 0.4775), (-0.02252, -0.01639, 0.4793), (-0.02578, -0.01639, 0.4803), (0.03634, -0.01827, 0.518), (0.0739, -0.01747, 0.5106), (0.04691, -0.01827, 0.5328), (0.0603, -0.02296, 0.5465), (0.07826, -0.02534, 0.5544), (0.08205, -0.02311, 0.547), (0.08364, -0.01897, 0.5332), (0.0809, -0.01827, 0.5191), (0.07787, -0.01747, 0.5198), (0.07972, -0.01874, 0.5352), (0.07646, -0.02311, 0.5497), (0.06307, -0.02143, 0.5441), (0.05224, -0.01747, 0.5336), (0.04308, -0.01747, 0.5205), (0.04226, -0.01787, 0.5175), (0.07284, -0.01429, 0.5128), (0.07632, -0.01429, 0.5209), (0.07794, -0.01543, 0.5353), (0.07508, -0.01926, 0.548), (0.06333, -0.01779, 0.5431), (0.04579, -0.01429, 0.5215), (0.04507, -0.01463, 0.5188), (0.0712, -0.01261, 0.5162), (0.07394, -0.01261, 0.5225), (0.07522, -0.01342, 0.5344), (0.07297, -0.01643, 0.5444), (0.06373, -0.01549, 0.5402), (0.04993, -0.01261, 0.523), (0.04937, -0.01288, 0.5209), (0.06993, -0.01165, 0.5189), (0.07209, -0.01165, 0.5238), (0.0731, -0.01219, 0.5337), (0.07132, -0.01457, 0.5416), (0.06404, -0.01453, 0.5378), (0.05316, -0.01165, 0.5242), (0.05272, -0.01186, 0.5226), (0.07713, -0.01337, 0.5139), (0.04329, -0.01461, 0.5213), (0.05158, -0.01461, 0.5329), (0.06207, -0.01854, 0.5445), (0.07615, -0.02041, 0.5507), (0.07912, -0.01866, 0.5449), (0.08036, -0.01541, 0.5341), (0.07822, -0.01461, 0.5222), (0.07498, -0.011, 0.5174), (0.04955, -0.01193, 0.5242), (0.05578, -0.01193, 0.533), (0.06366, -0.01514, 0.5425), (0.07425, -0.01654, 0.5471), (0.07648, -0.01523, 0.5428), (0.07741, -0.01279, 0.5347), (0.0758, -0.01193, 0.5249), (0.07035, -0.009873, 0.5227), (0.05818, -0.01038, 0.5251), (0.06157, -0.0111, 0.5344), (0.06586, -0.01251, 0.5391), (0.07162, -0.01327, 0.5417), (0.07284, -0.01256, 0.5393), (0.07335, -0.01123, 0.5349), (0.07247, -0.009828, 0.5302), (0.07282, -0.006044, 0.5197), (0.07612, -0.006655, 0.5276), (0.07777, -0.0006156, 0.533), (0.07157, -0.005473, 0.5168), (0.07442, -0.0062, 0.5231), (0.07709, -0.003906, 0.5303), (0.07554, -0.001158, 0.533), (0.05494, -0.007787, 0.5277), (0.05673, -0.008398, 0.5361), (0.05752, -0.0002296, 0.5409), (0.05424, -0.007216, 0.5246), (0.05589, -0.007942, 0.5313), (0.05719, -0.005649, 0.5389), (0.05766, -0.0029, 0.5417), (0.02291, -0.01906, 0.5276), (0.02248, -0.01967, 0.5362), (0.02202, -0.001011, 0.5409), (0.02289, -0.01922, 0.5313), (0.02221, -0.01693, 0.539), (0.02194, -0.01418, 0.5418), (0.02207, -0.01317, 0.5665), (0.02775, -0.01317, 0.5687), (0.03608, -0.01317, 0.5661), (0.01899, -0.0168, 0.5431), (0.02015, -0.0168, 0.5537), (0.06123, -0.0168, 0.5623), (0.07078, -0.0168, 0.5594), (0.09687, -0.0168, 0.552), (0.1138, -0.0168, 0.5399), (0.1307, -0.0168, 0.5215), (0.1388, -0.0168, 0.5098), (0.1443, -0.0168, 0.5072), (0.1465, -0.0168, 0.4936), (0.1509, -0.0168, 0.4899), (0.1535, -0.0168, 0.4778), (0.1579, -0.0168, 0.4738), (0.1582, -0.0168, 0.462), (0.1638, -0.0168, 0.4565), (0.1612, -0.0168, 0.4429), (0.1641, -0.0168, 0.4366), (0.1616, -0.0168, 0.4219), (0.1634, -0.0168, 0.4179), (0.159, -0.0168, 0.4054), (0.1608, -0.0168, 0.3999), (0.1527, -0.0168, 0.3834), (0.1546, -0.0168, 0.3789), (0.148, -0.0168, 0.3631), (0.1513, -0.0168, 0.3551), (0.1424, -0.0168, 0.3448), (0.1447, -0.0168, 0.3363), (0.1362, -0.0168, 0.3268), (0.1399, -0.0168, 0.3183), (0.1318, -0.0168, 0.3091), (0.1296, -0.0168, 0.2999), (0.1255, -0.0168, 0.2933), (0.127, -0.0168, 0.2867), (0.1233, -0.0168, 0.279), (0.1259, -0.0168, 0.2705), (0.1248, -0.0168, 0.2562), (0.1303, -0.0168, 0.2481), (0.1322, -0.0168, 0.2356), (0.1391, -0.0168, 0.2251), (0.1435, -0.0168, 0.2158), (0.1509, -0.0168, 0.2122), (0.1528, -0.0168, 0.2056), (0.1468, -0.0168, 0.2029), (0.1383, -0.0168, 0.2016), (0.1266, -0.0168, 0.2055), (0.02339, -0.0168, 0.5612), (0.02668, -0.0168, 0.5634), (0.03477, -0.0168, 0.5609), (0.02456, -0.01876, 0.5448), (0.02561, -0.01876, 0.5511), (0.06299, -0.01876, 0.5567), (0.07169, -0.01876, 0.5545), (0.09543, -0.01876, 0.5458), (0.1108, -0.01876, 0.533), (0.1262, -0.01876, 0.5163), (0.1336, -0.01876, 0.5023), (0.1386, -0.01876, 0.5), (0.1406, -0.01876, 0.4876), (0.1446, -0.01876, 0.4842), (0.1469, -0.01876, 0.4732), (0.1509, -0.01876, 0.4695), (0.1513, -0.01876, 0.4588), (0.1563, -0.01876, 0.4538), (0.1539, -0.01876, 0.4414), (0.1566, -0.01876, 0.4358), (0.1543, -0.01876, 0.4224), (0.156, -0.01876, 0.4187), (0.1519, -0.01876, 0.4073), (0.1536, -0.01876, 0.4023), (0.1463, -0.01876, 0.3873), (0.1479, -0.01876, 0.3833), (0.1419, -0.01876, 0.3689), (0.1449, -0.01876, 0.3615), (0.1369, -0.01876, 0.3522), (0.1389, -0.01876, 0.3445), (0.1312, -0.01876, 0.3358), (0.1316, -0.01876, 0.3281), (0.1272, -0.01876, 0.3197), (0.1252, -0.01876, 0.3114), (0.1215, -0.01876, 0.2996), (0.1229, -0.01876, 0.292), (0.1195, -0.01876, 0.2831), (0.1218, -0.01876, 0.2722), (0.1208, -0.01876, 0.2582), (0.1259, -0.01876, 0.2485), (0.1275, -0.01876, 0.2342), (0.1339, -0.01876, 0.2224), (0.1379, -0.01876, 0.214), (0.1455, -0.01876, 0.2114), (0.1409, -0.01876, 0.2082), (0.1331, -0.01876, 0.207), (0.1225, -0.01876, 0.2105), (0.02856, -0.01876, 0.5536), (0.03156, -0.01876, 0.556), (0.03892, -0.01876, 0.5548), (0.06562, -0.01346, 0.5492), (0.07333, -0.01346, 0.5472), (0.0944, -0.01346, 0.5373), (0.108, -0.01346, 0.526), (0.1217, -0.01346, 0.5111), (0.1282, -0.01346, 0.4987), (0.1327, -0.01346, 0.4966), (0.1345, -0.01346, 0.4857), (0.138, -0.01346, 0.4827), (0.1401, -0.01346, 0.4729), (0.1437, -0.01346, 0.4696), (0.1439, -0.01346, 0.4601), (0.1484, -0.01346, 0.4557), (0.1463, -0.01346, 0.4447), (0.1487, -0.01346, 0.4397), (0.1466, -0.01346, 0.4265), (0.1481, -0.01346, 0.4233), (0.1445, -0.01346, 0.4124), (0.146, -0.01346, 0.408), (0.1395, -0.01346, 0.3926), (0.141, -0.01346, 0.3891), (0.1356, -0.01346, 0.3769), (0.1383, -0.01346, 0.3703), (0.1312, -0.01346, 0.3611), (0.1319, -0.01346, 0.3552), (0.1261, -0.01346, 0.3453), (0.1273, -0.01346, 0.3385), (0.1226, -0.01346, 0.3303), (0.1208, -0.01346, 0.3229), (0.1175, -0.01346, 0.3125), (0.116, -0.01346, 0.3053), (0.1144, -0.01346, 0.2978), (0.1123, -0.01346, 0.29), (0.1137, -0.01346, 0.2685), (0.06512, -0.008729, 0.5454), (0.04059, -0.0111, 0.5471), (0.1182, -0.0178, 0.2485), (0.1201, -0.0178, 0.2342), (0.1296, -0.0178, 0.2224), (0.07238, -0.008729, 0.5428), (0.09218, -0.008729, 0.5307), (0.105, -0.008729, 0.5182), (0.1178, -0.008729, 0.5042), (0.124, -0.008729, 0.4925), (0.1282, -0.008729, 0.4906), (0.1299, -0.008776, 0.4804), (0.1332, -0.008729, 0.4775), (0.1351, -0.008729, 0.4683), (0.1385, -0.008729, 0.4652), (0.1388, -0.008785, 0.4564), (0.1425, -0.009174, 0.4517), (0.1413, -0.008963, 0.4422), (0.1432, -0.008729, 0.437), (0.1415, -0.008925, 0.4251), (0.1427, -0.008729, 0.4216), (0.1401, -0.009408, 0.4125), (0.1407, -0.008729, 0.4072), (0.1346, -0.008729, 0.3928), (0.136, -0.008729, 0.3895), (0.131, -0.008729, 0.378), (0.1335, -0.008729, 0.3718), (0.1268, -0.008729, 0.3631), (0.1274, -0.008729, 0.3576), (0.122, -0.008729, 0.3483), (0.1231, -0.008729, 0.3419), (0.1187, -0.008729, 0.3342), (0.117, -0.008729, 0.3272), (0.1139, -0.008729, 0.3175), (0.1125, -0.008731, 0.3107), (0.1091, -0.009547, 0.3016), (0.1049, -0.009219, 0.2877), (0.1056, -0.008179, 0.2685), (0.11, -0.01251, 0.2485), (0.1125, -0.01251, 0.2342), (0.125, -0.008729, 0.4862), (0.1275, -0.008037, 0.476), (0.1303, -0.007888, 0.466), (0.1335, -0.008241, 0.4601), (0.1346, -0.00872, 0.4627), (0.1354, -0.008299, 0.4549), (0.1374, -0.007987, 0.4473), (0.138, -0.008244, 0.4422), (0.1388, -0.008678, 0.4366), (0.1367, -0.008092, 0.4223), (0.1369, -0.008302, 0.4185), (0.1356, -0.008232, 0.4121), (0.1343, -0.008078, 0.4061), (0.1304, -0.007969, 0.3952), (0.1321, -0.00871, 0.3926), (0.1283, -0.008202, 0.3804), (0.1299, -0.008729, 0.3765), (0.1239, -0.008694, 0.3652), (0.1122, -0.006689, 0.2125), (0.09354, -0.006583, 0.2559), (0.101, -0.006583, 0.2309), (0.09239, -0.006583, 0.2887), (0.09091, -0.006583, 0.2737), (0.1004, -0.006594, 0.3163), (0.1102, -0.006583, 0.3458), (0.1222, -0.007032, 0.3766), (0.1298, -0.006583, 0.4092), (0.1333, -0.006608, 0.4398), (0.1251, -0.006661, 0.4716), (0.1128, -0.005936, 0.4983), (0.09685, -0.006583, 0.5204), (0.07666, -0.0008866, 0.533), (0.05759, -0.001565, 0.5413), (0.02198, -0.007594, 0.5414), (0.1218, -0.01273, 0.4805), (0.1181, -0.0123, 0.4895), (0.1139, -0.01514, 0.4882), (0.1183, -0.01553, 0.4795), (0.1078, -0.01805, 0.4758), (0.1041, -0.01805, 0.4829), (0.1074, -0.01821, 0.4844), (0.1113, -0.01821, 0.4768), (0.1048, -0.01748, 0.4749), (0.1013, -0.01748, 0.4815), (0.1115, -0.01769, 0.4868), (0.1157, -0.01818, 0.4785), (0.1027, -0.01668, 0.4742), (0.09937, -0.01668, 0.4805), (0.05343, -0.03925, 0.4192), (0.05507, -0.0384, 0.4142), (0.07865, -0.03736, 0.4279), (0.07701, -0.03821, 0.4329), (0.02056, -0.04011, 0.4053), (0.0222, -0.03925, 0.4003), (-0.0118, -0.0413, 0.4018), (-0.01016, -0.04045, 0.3967), (0.1027, -0.02965, 0.4605), (0.101, -0.0305, 0.4656), (-0.1117, -0.0301, 0.3918), (-0.1037, -0.0301, 0.3837), (-0.09273, -0.0301, 0.3883), (-0.09935, -0.0301, 0.398), (-0.07802, -0.0301, 0.3943), (-0.08324, -0.0301, 0.4072), (-0.06768, -0.02947, 0.4164), (-0.06096, -0.02915, 0.3991), (-0.04854, -0.03069, 0.4183), (-0.0425, -0.02996, 0.4008), (-0.008634, -0.03261, 0.4498), (0.01338, -0.03319, 0.4557), (0.03258, -0.03103, 0.4652), (0.02055, -0.02238, 0.4946), (0.04361, -0.02625, 0.4831), (0.02944, -0.02474, 0.4783), (0.04365, -0.02408, 0.5086), (0.03481, -0.02446, 0.4886), (0.009573, -0.02154, 0.4903), (-0.01344, -0.03294, 0.4487), (2.608e-05, -0.0291, 0.4608), (0.01964, -0.02739, 0.4678), (0.04061, -0.02991, 0.4712), (-0.01396, -0.02923, 0.4562), (0.01696, -0.0207, 0.5112), (0.05097, -0.02749, 0.4857), (0.0392, -0.02413, 0.4992)], [(1024, 1025), (1025, 1026)], [(0, 5, 6, 1), (65, 1, 6, 73), (2, 7, 8, 3), (3, 8, 9, 4), (4, 9, 5, 0), (5, 10, 11, 6), (11, 81, 73, 6), (7, 12, 13, 8), (8, 13, 14, 9), (9, 14, 10, 5), (10, 15, 16, 11), (81, 11, 16, 89), (12, 17, 18, 13), (13, 18, 19, 14), (14, 19, 15, 10), (15, 20, 21, 16), (97, 89, 16, 21), (17, 22, 23, 18), (18, 23, 24, 19), (19, 24, 20, 15), (20, 25, 26, 21), (97, 21, 26, 105), (22, 27, 28, 23), (23, 28, 29, 24), (24, 29, 25, 20), (25, 30, 31, 26), (113, 105, 26, 31), (27, 32, 33, 28), (28, 33, 34, 29), (29, 34, 30, 25), (30, 35, 36, 31), (113, 31, 36, 121), (32, 37, 38, 33), (33, 38, 39, 34), (34, 39, 35, 30), (35, 40, 41, 36), (41, 129, 121, 36), (37, 42, 43, 38), (38, 43, 44, 39), (39, 44, 40, 35), (40, 45, 46, 41), (129, 41, 46, 137), (42, 47, 48, 43), (43, 48, 49, 44), (44, 49, 45, 40), (45, 50, 51, 46), (145, 137, 46, 51), (47, 52, 53, 48), (48, 53, 54, 49), (49, 54, 50, 45), (50, 55, 56, 51), (153, 145, 51, 56), (52, 57, 58, 53), (53, 58, 59, 54), (54, 59, 55, 50), (55, 241, 242, 56), (153, 56, 242, 347), (57, 243, 244, 58), (58, 244, 245, 59), (59, 245, 241, 55), (60, 68, 69, 61), (61, 69, 70, 62), (62, 70, 71, 63), (63, 71, 72, 64), (65, 73, 74, 66), (66, 74, 75, 67), (67, 75, 68, 60), (68, 76, 77, 69), (69, 77, 78, 70), (70, 78, 79, 71), (71, 79, 80, 72), (73, 81, 82, 74), (74, 82, 83, 75), (75, 83, 76, 68), (76, 84, 85, 77), (77, 85, 86, 78), (78, 86, 87, 79), (79, 87, 88, 80), (81, 89, 90, 82), (82, 90, 91, 83), (83, 91, 84, 76), (84, 92, 93, 85), (85, 93, 94, 86), (86, 94, 95, 87), (87, 95, 96, 88), (89, 97, 98, 90), (90, 98, 99, 91), (91, 99, 92, 84), (92, 100, 101, 93), (93, 101, 102, 94), (94, 102, 103, 95), (95, 103, 104, 96), (97, 105, 106, 98), (98, 106, 107, 99), (99, 107, 100, 92), (100, 108, 109, 101), (101, 109, 110, 102), (102, 110, 111, 103), (103, 111, 112, 104), (105, 113, 114, 106), (106, 114, 115, 107), (107, 115, 108, 100), (108, 116, 117, 109), (109, 117, 118, 110), (110, 118, 119, 111), (111, 119, 120, 112), (113, 121, 122, 114), (114, 122, 123, 115), (115, 123, 116, 108), (116, 124, 125, 117), (117, 125, 126, 118), (118, 126, 127, 119), (119, 127, 128, 120), (121, 129, 130, 122), (122, 130, 131, 123), (123, 131, 124, 116), (124, 132, 133, 125), (125, 133, 134, 126), (126, 134, 135, 127), (127, 135, 136, 128), (129, 137, 138, 130), (130, 138, 139, 131), (131, 139, 132, 124), (132, 140, 141, 133), (133, 141, 142, 134), (134, 142, 143, 135), (135, 143, 144, 136), (137, 145, 146, 138), (138, 146, 147, 139), (139, 147, 140, 132), (140, 148, 149, 141), (141, 149, 150, 142), (142, 150, 151, 143), (143, 151, 152, 144), (145, 153, 154, 146), (146, 154, 155, 147), (147, 155, 148, 140), (148, 342, 343, 149), (149, 343, 344, 150), (150, 344, 345, 151), (151, 345, 346, 152), (153, 347, 348, 154), (154, 348, 349, 155), (155, 349, 342, 148), (144, 152, 167, 166), (88, 96, 160, 159), (152, 346, 362, 167), (136, 144, 166, 165), (112, 120, 163, 162), (104, 112, 162, 161), (72, 80, 158, 157), (120, 128, 164, 163), (80, 88, 159, 158), (96, 104, 161, 160), (128, 136, 165, 164), (64, 72, 157, 156), (164, 165, 177, 176), (156, 157, 169, 168), (162, 163, 175, 174), (159, 160, 172, 171), (163, 164, 176, 175), (161, 162, 174, 173), (160, 161, 173, 172), (157, 158, 170, 169), (158, 159, 171, 170), (165, 166, 178, 177), (167, 362, 376, 179), (166, 167, 179, 178), (181, 182, 187, 186), (251, 259, 187, 182), (183, 184, 189, 188), (184, 185, 190, 189), (185, 181, 186, 190), (186, 187, 192, 191), (192, 187, 259, 267), (188, 189, 194, 193), (189, 190, 195, 194), (190, 186, 191, 195), (191, 192, 197, 196), (267, 275, 197, 192), (193, 194, 199, 198), (194, 195, 200, 199), (195, 191, 196, 200), (196, 197, 202, 201), (283, 202, 197, 275), (198, 199, 204, 203), (199, 200, 205, 204), (200, 196, 201, 205), (201, 202, 207, 206), (283, 291, 207, 202), (203, 204, 209, 208), (204, 205, 210, 209), (205, 201, 206, 210), (206, 207, 212, 211), (299, 212, 207, 291), (208, 209, 214, 213), (209, 210, 215, 214), (210, 206, 211, 215), (211, 212, 217, 216), (299, 307, 217, 212), (213, 214, 219, 218), (214, 215, 220, 219), (215, 211, 216, 220), (216, 217, 222, 221), (222, 217, 307, 315), (218, 219, 224, 223), (219, 220, 225, 224), (220, 216, 221, 225), (221, 222, 227, 226), (315, 323, 227, 222), (223, 224, 229, 228), (224, 225, 230, 229), (225, 221, 226, 230), (226, 227, 232, 231), (331, 232, 227, 323), (228, 229, 234, 233), (229, 230, 235, 234), (230, 226, 231, 235), (231, 232, 237, 236), (339, 237, 232, 331), (233, 234, 239, 238), (234, 235, 240, 239), (235, 231, 236, 240), (236, 237, 242, 241), (339, 347, 242, 237), (238, 239, 244, 243), (239, 240, 245, 244), (240, 236, 241, 245), (246, 247, 255, 254), (247, 248, 256, 255), (248, 249, 257, 256), (249, 250, 258, 257), (251, 252, 260, 259), (252, 253, 261, 260), (253, 246, 254, 261), (254, 255, 263, 262), (255, 256, 264, 263), (256, 257, 265, 264), (257, 258, 266, 265), (259, 260, 268, 267), (260, 261, 269, 268), (261, 254, 262, 269), (262, 263, 271, 270), (263, 264, 272, 271), (264, 265, 273, 272), (265, 266, 274, 273), (267, 268, 276, 275), (268, 269, 277, 276), (269, 262, 270, 277), (270, 271, 279, 278), (271, 272, 280, 279), (272, 273, 281, 280), (273, 274, 282, 281), (275, 276, 284, 283), (276, 277, 285, 284), (277, 270, 278, 285), (278, 279, 287, 286), (279, 280, 288, 287), (280, 281, 289, 288), (281, 282, 290, 289), (283, 284, 292, 291), (284, 285, 293, 292), (285, 278, 286, 293), (286, 287, 295, 294), (287, 288, 296, 295), (288, 289, 297, 296), (289, 290, 298, 297), (291, 292, 300, 299), (292, 293, 301, 300), (293, 286, 294, 301), (294, 295, 303, 302), (295, 296, 304, 303), (296, 297, 305, 304), (297, 298, 306, 305), (299, 300, 308, 307), (300, 301, 309, 308), (301, 294, 302, 309), (302, 303, 311, 310), (303, 304, 312, 311), (304, 305, 313, 312), (305, 306, 314, 313), (307, 308, 316, 315), (308, 309, 317, 316), (309, 302, 310, 317), (310, 311, 319, 318), (311, 312, 320, 319), (312, 313, 321, 320), (313, 314, 322, 321), (315, 316, 324, 323), (316, 317, 325, 324), (317, 310, 318, 325), (318, 319, 327, 326), (319, 320, 328, 327), (320, 321, 329, 328), (321, 322, 330, 329), (323, 324, 332, 331), (324, 325, 333, 332), (325, 318, 326, 333), (326, 327, 335, 334), (327, 328, 336, 335), (328, 329, 337, 336), (329, 330, 338, 337), (331, 332, 340, 339), (332, 333, 341, 340), (333, 326, 334, 341), (334, 335, 343, 342), (335, 336, 344, 343), (336, 337, 345, 344), (337, 338, 346, 345), (339, 340, 348, 347), (340, 341, 349, 348), (341, 334, 342, 349), (330, 360, 361, 338), (274, 353, 354, 282), (338, 361, 362, 346), (322, 359, 360, 330), (298, 356, 357, 306), (290, 355, 356, 298), (258, 351, 352, 266), (306, 357, 358, 314), (266, 352, 353, 274), (282, 354, 355, 290), (314, 358, 359, 322), (250, 350, 351, 258), (358, 372, 373, 359), (350, 364, 365, 351), (356, 370, 371, 357), (353, 367, 368, 354), (357, 371, 372, 358), (355, 369, 370, 356), (354, 368, 369, 355), (351, 365, 366, 352), (352, 366, 367, 353), (359, 373, 374, 360), (361, 375, 376, 362), (360, 374, 375, 361), (168, 169, 378, 377), (377, 378, 380, 379), (379, 380, 382, 381), (381, 382, 384, 383), (383, 384, 386, 385), (385, 386, 388, 387), (387, 388, 390, 389), (389, 390, 392, 391), (391, 392, 394, 393), (393, 394, 396, 395), (395, 396, 398, 397), (397, 398, 400, 399), (399, 400, 402, 401), (401, 402, 404, 403), (403, 404, 406, 405), (405, 406, 408, 407), (407, 408, 410, 409), (409, 410, 412, 411), (411, 412, 414, 413), (413, 414, 416, 415), (415, 416, 418, 417), (417, 418, 420, 419), (419, 420, 422, 421), (421, 422, 424, 423), (423, 424, 426, 425), (425, 426, 428, 427), (427, 428, 430, 429), (429, 430, 432, 431), (431, 432, 434, 433), (433, 434, 436, 435), (435, 436, 438, 437), (437, 438, 1093, 439), (439, 1093, 1094, 440), (440, 1094, 1095, 441), (441, 1095, 443, 442), (442, 443, 445, 444), (444, 445, 447, 446), (446, 447, 449, 448), (448, 449, 451, 450), (450, 451, 453, 452), (452, 453, 455, 454), (454, 455, 457, 456), (456, 457, 459, 458), (458, 459, 461, 460), (460, 461, 463, 462), (462, 463, 465, 464), (464, 465, 467, 466), (466, 467, 469, 468), (468, 469, 471, 470), (470, 471, 473, 472), (472, 473, 475, 474), (474, 475, 477, 476), (476, 477, 479, 478), (478, 479, 481, 480), (480, 481, 483, 482), (482, 483, 485, 484), (484, 485, 487, 486), (486, 487, 489, 488), (488, 489, 491, 490), (490, 491, 493, 492), (492, 493, 495, 494), (494, 495, 497, 496), (496, 497, 499, 498), (498, 499, 501, 500), (500, 501, 503, 502), (502, 503, 505, 504), (504, 505, 507, 506), (506, 507, 509, 508), (508, 509, 511, 510), (510, 511, 513, 512), (512, 513, 515, 514), (514, 515, 517, 516), (516, 517, 519, 518), (518, 519, 521, 520), (520, 521, 523, 522), (522, 523, 525, 524), (524, 525, 527, 526), (526, 527, 529, 528), (528, 529, 531, 530), (530, 531, 533, 532), (532, 533, 535, 534), (365, 364, 534, 535), (670, 671, 538, 539), (672, 673, 541, 542), (674, 675, 536, 537), (676, 670, 539, 540), (677, 672, 542, 543), (671, 674, 537, 538), (673, 676, 540, 541), (678, 677, 543, 544), (541, 540, 549, 550), (539, 538, 547, 548), (537, 536, 545, 546), (544, 543, 552, 553), (542, 541, 550, 551), (540, 539, 548, 549), (538, 537, 546, 547), (543, 542, 551, 552), (553, 552, 561, 562), (551, 550, 559, 560), (549, 548, 557, 558), (547, 546, 555, 556), (552, 551, 560, 561), (550, 549, 558, 559), (548, 547, 556, 557), (546, 545, 554, 555), (558, 557, 566, 567), (556, 555, 564, 565), (561, 560, 569, 570), (559, 558, 567, 568), (557, 556, 565, 566), (555, 554, 563, 564), (562, 561, 570, 571), (560, 559, 568, 569), (570, 569, 578, 579), (568, 567, 576, 577), (566, 565, 574, 575), (564, 563, 572, 573), (571, 570, 579, 580), (569, 568, 577, 578), (567, 566, 575, 576), (565, 564, 573, 574), (575, 574, 586, 581), (573, 572, 584, 585), (580, 579, 582, 583), (578, 577, 588, 589), (576, 575, 581, 587), (574, 573, 585, 586), (579, 578, 589, 582), (577, 576, 587, 588), (529, 528, 590, 1283, 591), (1283, 590, 593, 1285), (1285, 593, 594, 1284), (1284, 594, 596, 1287), (649, 650, 599, 600), (650, 651, 603, 599), (652, 653, 602, 598), (657, 654, 605, 604), (655, 649, 600, 601), (651, 657, 604, 603), (654, 656, 606, 605), (653, 655, 601, 602), (640, 641, 609, 610), (648, 642, 614, 613), (643, 644, 612, 608), (645, 640, 610, 611), (641, 643, 608, 609), (642, 646, 688, 614), (644, 648, 613, 612), (647, 645, 611, 607), (632, 633, 621, 620), (634, 635, 619, 615), (636, 637, 617, 618), (633, 638, 622, 621), (639, 632, 620, 616), (635, 636, 618, 619), (637, 639, 616, 617), (638, 689, 623, 622), (622, 623, 631), (620, 621, 627, 626), (615, 619, 630, 624), (618, 617, 629, 625), (621, 622, 631, 627), (616, 620, 626, 628), (619, 618, 625, 630), (617, 616, 628, 629), (623, 583, 631), (582, 627, 631, 583), (627, 582, 589, 626), (588, 628, 626, 589), (587, 629, 628, 588), (625, 629, 587, 581), (584, 624, 630, 585), (585, 630, 625, 586), (586, 625, 581), (614, 688, 689, 638), (609, 608, 639, 637), (611, 610, 636, 635), (608, 612, 632, 639), (613, 614, 638, 633), (610, 609, 637, 636), (607, 611, 635, 634), (612, 613, 633, 632), (598, 602, 645, 647), (603, 604, 648, 644), (605, 606, 646, 642), (600, 599, 643, 641), (602, 601, 640, 645), (599, 603, 644, 643), (604, 605, 642, 648), (601, 600, 641, 640), (535, 533, 655, 653), (595, 686, 656, 654), (591, 592, 657, 651), (533, 531, 649, 655), (592, 595, 654, 657), (365, 535, 653, 652), (529, 591, 651, 650), (531, 529, 650, 649), (679, 680, 659, 660), (680, 681, 658, 659), (681, 678, 544, 658), (544, 553, 658), (553, 562, 658), (562, 571, 658), (571, 580, 661, 662, 663, 658), (666, 659, 658, 663), (669, 660, 659, 666), (623, 667, 664, 583), (667, 668, 665, 664), (668, 669, 666, 665), (583, 664, 661, 580), (664, 665, 662, 661), (665, 666, 663, 662), (394, 392, 678, 681), (396, 394, 681, 680), (398, 396, 680, 679), (392, 390, 677, 678), (386, 384, 676, 673), (380, 378, 674, 671), (390, 388, 672, 677), (384, 382, 670, 676), (378, 169, 675, 674), (388, 386, 673, 672), (382, 380, 671, 670), (669, 668, 683, 684), (668, 667, 682, 683), (660, 669, 684), (646, 606, 687, 692), (695, 703, 682), (682, 667, 597, 695), (1287, 596, 690, 1286), (656, 686, 694, 693), (597, 667, 623), (606, 656, 693, 687), (689, 691, 597, 623), (688, 685, 691, 689), (646, 692, 685, 688), (692, 687, 697, 700), (687, 693, 701, 697), (693, 694, 702, 701), (692, 700, 696, 685), (685, 696, 699, 691), (1286, 690, 698, 1288), (691, 699, 695, 597), (699, 707, 703, 695), (700, 697, 705, 708), (701, 702, 710, 709), (700, 708, 704, 696), (696, 704, 707, 699), (1288, 698, 706, 1289), (697, 701, 709, 705), (709, 710, 718, 717), (708, 716, 712, 704), (704, 712, 715, 707), (1289, 706, 714, 1290), (705, 709, 717, 713), (707, 715, 711, 703), (708, 705, 713, 716), (716, 724, 720, 712), (712, 720, 723, 715), (1290, 714, 722, 1291), (713, 717, 725, 721), (715, 723, 719, 711), (716, 713, 721, 724), (717, 718, 726, 725), (683, 682, 727, 728), (683, 728, 684), (682, 703, 711, 727), (719, 727, 711), (727, 719, 729), (721, 725, 736, 732), (723, 734, 730, 719), (724, 721, 732, 735), (725, 726, 737, 736), (724, 735, 731, 720), (720, 731, 734, 723), (1291, 722, 733, 1292), (734, 742, 738, 730), (735, 732, 740, 743), (736, 737, 745, 744), (735, 743, 739, 731), (731, 739, 742, 734), (1292, 733, 741, 1293), (732, 736, 744, 740), (1301, 1300, 753, 752), (1305, 751, 747, 1304), (1304, 747, 750, 1308), (1293, 741, 749, 1294), (1309, 1301, 752, 748), (1308, 750, 746, 1312), (1305, 1309, 748, 751), (751, 759, 755, 747), (747, 755, 758, 750), (1294, 749, 757, 1295), (748, 752, 760, 756), (750, 758, 754, 746), (751, 748, 756, 759), (752, 753, 761, 760), (729, 719, 730), (730, 738, 729), (727, 729, 766, 764), (660, 684, 763, 762), (728, 727, 764, 765), (684, 728, 765, 763), (763, 765, 770, 768), (762, 763, 768, 767), (764, 766, 771, 769), (765, 764, 769, 770), (768, 770, 775, 773), (767, 768, 773, 772), (769, 771, 776, 774), (770, 769, 774, 775), (1313, 1316, 779, 780), (1317, 1313, 780, 778), (1319, 1317, 778, 777), (1316, 1322, 781, 779), (779, 781, 786, 784), (780, 779, 784, 785), (778, 780, 785, 783), (777, 778, 783, 782), (400, 398, 679, 787), (679, 660, 762, 787), (762, 767, 787), (424, 422, 799, 800), (432, 872, 434), (410, 408, 792, 793), (420, 418, 797, 798), (430, 428, 802, 803), (406, 404, 790, 791), (416, 414, 795, 796), (426, 424, 800, 801), (402, 400, 788, 789), (412, 410, 793, 794), (422, 420, 798, 799), (432, 430, 803, 804), (408, 406, 791, 792), (418, 416, 796, 797), (428, 426, 801, 802), (404, 402, 789, 790), (414, 412, 794, 795), (800, 799, 817, 818), (793, 792, 810, 811), (794, 793, 811, 812), (802, 801, 819, 820), (795, 794, 812, 813), (803, 802, 820, 821), (796, 795, 813, 814), (789, 788, 806, 807), (804, 803, 821, 822), (797, 796, 814, 815), (790, 789, 807, 808), (798, 797, 815, 816), (791, 790, 808, 809), (799, 798, 816, 817), (792, 791, 809, 810), (821, 820, 837, 838), (813, 812, 829, 830), (822, 821, 838, 839), (814, 813, 830, 831), (807, 806, 823, 824), (815, 814, 831, 832), (808, 807, 824, 825), (816, 815, 832, 833), (809, 808, 825, 826), (817, 816, 833, 834), (810, 809, 826, 827), (818, 817, 834, 835), (811, 810, 827, 828), (820, 819, 836, 837), (812, 811, 828, 829), (827, 826, 843, 844), (835, 834, 851, 852), (828, 827, 844, 845), (837, 836, 853, 854), (829, 828, 845, 846), (838, 837, 854, 855), (830, 829, 846, 847), (839, 838, 855, 856), (831, 830, 847, 848), (824, 823, 840, 841), (832, 831, 848, 849), (825, 824, 841, 842), (833, 832, 849, 850), (826, 825, 842, 843), (834, 833, 850, 851), (846, 845, 847), (844, 843, 845), (845, 843, 847), (849, 848, 850), (842, 852, 851, 843), (843, 851, 847), (848, 847, 851), (850, 848, 851), (835, 836, 819, 818), (852, 853, 836, 835), (852, 842, 853), (853, 842, 1324, 1323, 854), (1326, 855, 854, 1323), (1328, 856, 855, 1326), (1327, 840, 823, 1330), (1330, 823, 806, 1332), (787, 788, 400), (787, 767, 788), (772, 806, 788, 767), (1319, 777, 822, 1331), (777, 782, 822), (804, 822, 857), (857, 822, 858), (822, 782, 858), (801, 800, 859, 860), (819, 801, 860, 862), (818, 819, 862, 861), (800, 818, 861, 859), (860, 859, 863, 864), (862, 860, 864, 866), (861, 862, 866, 865), (859, 861, 865, 863), (863, 865, 869, 867), (865, 866, 870, 869), (866, 864, 868, 870), (864, 863, 867, 868), (868, 867, 869, 870), (436, 434, 805, 871), (729, 738, 766), (766, 738, 771), (776, 771, 738), (1311, 1321, 776, 738), (754, 786, 781, 746), (872, 432, 873), (805, 434, 872), (432, 804, 873), (857, 873, 804), (858, 873, 857), (873, 858, 874), (858, 782, 874), (783, 874, 782), (805, 872, 875), (875, 876, 805), (871, 805, 876, 877), (1341, 878, 1336, 1347), (884, 874, 783, 1342), (1342, 783, 1333, 1346), (1346, 1343, 882, 883), (881, 882, 880), (1343, 1344, 880, 882), (1344, 1335, 784, 1345), (1345, 1348, 1337, 879), (1349, 1348, 786, 1339), (879, 1338, 878, 880), (880, 878, 881), (878, 1341, 877, 881), (877, 876, 881), (875, 872, 885, 888), (874, 884, 893, 887), (882, 881, 890, 891), (872, 873, 886, 885), (883, 882, 891, 892), (876, 875, 888, 889), (881, 876, 889, 890), (873, 874, 887, 886), (884, 883, 892, 893), (885, 886, 895, 894), (887, 893, 902, 896), (891, 890, 899, 900), (886, 887, 896, 895), (890, 889, 898, 899), (892, 891, 900, 901), (888, 885, 894, 897), (893, 892, 901, 902), (889, 888, 897, 898), (902, 901, 910, 911), (898, 897, 906, 907), (894, 895, 904, 903), (896, 902, 911, 905), (900, 899, 908, 909), (895, 896, 905, 904), (899, 898, 907, 908), (901, 900, 909, 910), (897, 894, 903, 906), (910, 909, 918, 919), (906, 903, 912, 915), (911, 910, 919, 920), (907, 906, 915, 916), (903, 904, 913, 912), (905, 911, 920, 914), (909, 908, 917, 918), (904, 905, 914, 913), (908, 907, 916, 917), (1008, 931, 930, 1007), (1001, 924, 923, 1000), (1009, 932, 931, 1008), (1002, 925, 924, 1001), (1010, 933, 932, 1009), (1003, 926, 925, 1002), (921, 934, 933, 1010), (1004, 927, 926, 1003), (1011, 935, 934, 921), (1005, 928, 927, 1004), (922, 936, 935, 1011), (1006, 929, 928, 1005), (1012, 937, 936, 922), (1007, 930, 929, 1006), (1000, 923, 999), (998, 937, 1012), (937, 952, 951, 936), (930, 945, 944, 929), (923, 938, 999), (998, 952, 937), (931, 946, 945, 930), (924, 939, 938, 923), (932, 947, 946, 931), (925, 940, 939, 924), (933, 948, 947, 932), (926, 941, 940, 925), (934, 949, 948, 933), (927, 942, 941, 926), (935, 950, 949, 934), (928, 943, 942, 927), (936, 951, 950, 935), (929, 944, 943, 928), (949, 964, 963, 948), (942, 957, 956, 941), (950, 965, 964, 949), (943, 958, 957, 942), (951, 966, 965, 950), (944, 959, 958, 943), (952, 967, 966, 951), (945, 960, 959, 944), (938, 953, 999), (998, 967, 952), (946, 961, 960, 945), (939, 954, 953, 938), (947, 962, 961, 946), (940, 955, 954, 939), (948, 963, 962, 947), (941, 956, 955, 940), (953, 968, 999), (998, 982, 967), (961, 976, 975, 960), (954, 969, 968, 953), (962, 977, 976, 961), (955, 970, 969, 954), (963, 978, 977, 962), (956, 971, 970, 955), (964, 979, 978, 963), (957, 972, 971, 956), (965, 980, 979, 964), (958, 973, 972, 957), (966, 981, 980, 965), (959, 974, 973, 958), (967, 982, 981, 966), (960, 975, 974, 959), (972, 987, 986, 971), (980, 995, 994, 979), (973, 988, 987, 972), (981, 996, 995, 980), (974, 989, 988, 973), (982, 997, 996, 981), (975, 990, 989, 974), (968, 983, 999), (998, 997, 982), (976, 991, 990, 975), (969, 984, 983, 968), (977, 992, 991, 976), (970, 985, 984, 969), (978, 993, 992, 977), (971, 986, 985, 970), (979, 994, 993, 978), (914, 920, 986, 987), (986, 920, 985), (985, 920, 984), (984, 920, 983), (983, 920, 999), (920, 919, 999), (999, 919, 1000), (1001, 1000, 919), (918, 1002, 1001, 919), (1002, 918, 1003), (1004, 1003, 918), (917, 1005, 1004, 918), (1005, 917, 1006), (1007, 1006, 917), (1008, 1007, 917), (916, 1009, 1008, 917), (1009, 916, 1010), (921, 1010, 916), (1011, 921, 916), (922, 1011, 916), (915, 1012, 922, 916), (1012, 915, 998), (998, 915, 997), (997, 915, 996), (915, 912, 995, 996), (995, 912, 994), (994, 912, 993), (993, 912, 992), (912, 913, 991, 992), (991, 913, 990), (913, 914, 989, 990), (987, 988, 914), (989, 914, 988), (170, 675, 169), (675, 170, 536), (171, 545, 536, 170), (545, 171, 554), (172, 563, 554, 171), (173, 572, 563, 172), (174, 584, 572, 173), (175, 584, 174), (176, 584, 175), (177, 584, 176), (178, 584, 177), (179, 584, 178), (376, 584, 179), (376, 375, 584), (375, 374, 584), (374, 373, 584), (365, 652, 366), (652, 598, 366), (366, 598, 647, 367), (367, 647, 607, 368), (368, 607, 634, 369), (369, 634, 615, 370), (370, 615, 624, 371), (371, 624, 584, 372), (373, 372, 584), (786, 754, 1014), (1014, 1027, 1013, 786), (871, 1339, 786, 1013), (1014, 754, 1020), (1027, 1026, 1013), (1015, 1013, 1026), (1015, 1026, 1024, 1016), (1016, 1024, 1023, 1017), (1018, 1017, 1023), (1023, 1022, 1018), (1018, 1022, 1019), (1020, 1019, 1022), (1022, 1021, 1020), (1020, 1021, 1014), (1027, 1014, 1028, 1034), (1022, 1023, 1031, 1030), (1024, 1026, 1033, 1032), (1014, 1021, 1029, 1028), (1026, 1027, 1034, 1033), (1023, 1024, 1032, 1031), (1021, 1022, 1030, 1029), (1031, 1032, 1039, 1038), (1029, 1030, 1037, 1036), (1032, 1033, 1040, 1039), (1034, 1028, 1035, 1041), (1030, 1031, 1038, 1037), (1028, 1029, 1036, 1035), (1033, 1034, 1041, 1040), (1035, 1036, 1043, 1042), (1040, 1041, 1048, 1047), (1038, 1039, 1046, 1045), (1036, 1037, 1044, 1043), (1039, 1040, 1047, 1046), (1041, 1035, 1042, 1048), (1037, 1038, 1045, 1044), (1045, 1046, 1044), (1044, 1046, 1043), (1042, 1043, 1047, 1048), (1046, 1047, 1043), (1019, 1020, 1056, 1055), (1017, 1018, 1054, 1053), (1015, 1016, 1052, 1051), (1020, 754, 1049, 1056), (1018, 1019, 1055, 1054), (1016, 1017, 1053, 1052), (1013, 1015, 1051, 1050), (1052, 1053, 1061, 1060), (1050, 1051, 1059, 1058), (1055, 1056, 1064, 1063), (1053, 1054, 1062, 1061), (1051, 1052, 1060, 1059), (1056, 1049, 1057, 1064), (1054, 1055, 1063, 1062), (1063, 1064, 1072, 1071), (1061, 1062, 1070, 1069), (1059, 1060, 1068, 1067), (1064, 1057, 1065, 1072), (1062, 1063, 1071, 1070), (1060, 1061, 1069, 1068), (1058, 1059, 1067, 1066), (1067, 1072, 1065, 1066), (1067, 1068, 1071, 1072), (1068, 1069, 1070, 1071), (754, 758, 1049), (1013, 1050, 871), (759, 756, 1074, 1077), (760, 761, 1079, 1078), (755, 759, 1077, 1073), (758, 755, 1073, 1076), (1295, 757, 1075, 1296), (756, 760, 1078, 1074), (1074, 1078, 1085, 1081), (1076, 1073, 1080, 1083), (1296, 1075, 1082, 1297), (1073, 1077, 1084, 1080), (1077, 1074, 1081, 1084), (1078, 1079, 1086, 1085), (1081, 1085, 1091, 1088), (1083, 1080, 1087), (1297, 1082, 1089, 1298), (1080, 1084, 1090, 1087), (1084, 1081, 1088, 1090), (1085, 1086, 1092, 1091), (1092, 1298, 1089, 435, 436), (871, 1091, 1092, 436), (1091, 871, 1088), (1090, 1088, 871), (1087, 1090, 871), (871, 1050, 1083, 1087), (1050, 1058, 1083), (1065, 1076, 1083, 1066), (1058, 1066, 1083), (1065, 1057, 1076), (1049, 758, 1076, 1057), (461, 459, 1106, 1107), (1094, 1093, 1141, 1142), (479, 477, 1115, 1116), (497, 495, 1124, 1125), (515, 513, 1133, 1134), (1095, 1094, 1142, 1143), (453, 451, 1102, 1103), (471, 469, 1111, 1112), (489, 487, 1120, 1121), (507, 505, 1129, 1130), (525, 523, 1138, 1139), (445, 443, 1098, 1099), (463, 461, 1107, 1108), (1093, 438, 1097, 1141), (481, 479, 1116, 1117), (499, 497, 1125, 1126), (517, 515, 1134, 1135), (455, 453, 1103, 1104), (473, 471, 1112, 1113), (491, 489, 1121, 1122), (509, 507, 1130, 1131), (527, 525, 1139, 1140), (447, 445, 1099, 1100), (465, 463, 1108, 1109), (443, 1095, 1143, 1098), (483, 481, 1117, 1118), (501, 499, 1126, 1127), (519, 517, 1135, 1136), (457, 455, 1104, 1105), (475, 473, 1113, 1114), (493, 491, 1122, 1123), (511, 509, 1131, 1132), (438, 436, 1096, 1097), (449, 447, 1100, 1101), (467, 465, 1109, 1110), (485, 483, 1118, 1119), (503, 501, 1127, 1128), (521, 519, 1136, 1137), (459, 457, 1105, 1106), (477, 475, 1114, 1115), (495, 493, 1123, 1124), (513, 511, 1132, 1133), (451, 449, 1101, 1102), (469, 467, 1110, 1111), (487, 485, 1119, 1120), (505, 503, 1128, 1129), (523, 521, 1137, 1138), (1104, 1103, 1151, 1152), (1131, 1130, 1178, 1179), (1118, 1117, 1165, 1166), (1105, 1104, 1152, 1153), (1132, 1131, 1179, 1180), (1119, 1118, 1166, 1167), (1106, 1105, 1153, 1154), (1133, 1132, 1180, 1181), (1120, 1119, 1167, 1168), (1107, 1106, 1154, 1155), (1134, 1133, 1181, 1182), (1121, 1120, 1168, 1169), (1108, 1107, 1155, 1156), (1135, 1134, 1182, 1183), (1122, 1121, 1169, 1170), (1109, 1108, 1156, 1157), (1136, 1135, 1183, 1184), (1123, 1122, 1170, 1171), (1110, 1109, 1157, 1158), (1137, 1136, 1184), (1124, 1123, 1171, 1172), (1111, 1110, 1158, 1159), (1138, 1137, 1184, 1185), (1097, 1096, 1144, 1145), (1125, 1124, 1172, 1173), (1112, 1111, 1159, 1160), (1139, 1138, 1185, 1186), (1099, 1098, 1146, 1147), (1126, 1125, 1173, 1174), (1113, 1112, 1160, 1161), (1140, 1139, 1186, 1187), (1100, 1099, 1147, 1148), (1127, 1126, 1174, 1175), (1114, 1113, 1161, 1162), (1142, 1141, 1188, 1189), (1101, 1100, 1148, 1149), (1128, 1127, 1175, 1176), (1115, 1114, 1162, 1163), (1143, 1142, 1189, 1190), (1102, 1101, 1149, 1150), (1129, 1128, 1176, 1177), (1116, 1115, 1163, 1164), (1141, 1097, 1145, 1188), (1103, 1102, 1150, 1151), (1130, 1129, 1177, 1178), (1117, 1116, 1164, 1165), (1098, 1143, 1190, 1146), (1159, 1158, 1203, 1204), (1173, 1172, 1217, 1218), (1160, 1159, 1204, 1205), (1147, 1146, 1191, 1192), (1174, 1173, 1218, 1219), (1161, 1160, 1205, 1206), (1148, 1147, 1192, 1193), (1175, 1174, 1219, 1220), (1162, 1161, 1206, 1207), (1149, 1148, 1193, 1194), (1176, 1175, 1220, 1221), (1163, 1162, 1207, 1208), (1146, 1190, 1226, 1191), (1150, 1149, 1194, 1195), (1177, 1176, 1221, 1222), (1164, 1163, 1208, 1209), (1151, 1150, 1195, 1196), (1178, 1177, 1222, 1223), (1165, 1164, 1209, 1210), (1152, 1151, 1196, 1197), (1179, 1178, 1223, 1224), (1166, 1165, 1210, 1211), (1153, 1152, 1197, 1198), (1214, 1213, 1251, 1252), (1167, 1166, 1211, 1212), (1154, 1153, 1198, 1199), (1168, 1167, 1212, 1213), (1155, 1154, 1199, 1200), (1169, 1168, 1213, 1214), (1156, 1155, 1200, 1201), (1170, 1169, 1214, 1215), (1157, 1156, 1201, 1202), (1171, 1170, 1215, 1216), (1158, 1157, 1202, 1203), (1172, 1171, 1216, 1217), (1190, 1189, 1226), (1189, 1188, 1226), (1188, 1145, 1226), (1145, 1144, 1226), (1184, 1183, 1185), (1185, 1183, 1186), (1182, 1181, 1228, 1229), (1181, 1180, 1227, 1228), (1180, 1179, 1227), (1182, 1229, 1186, 1183), (1187, 1186, 1229), (1229, 1228, 1187), (1227, 1179, 1224), (1201, 1200, 1238, 1239), (1215, 1214, 1252, 1253), (1202, 1201, 1239, 1240), (1216, 1215, 1253, 1254), (1203, 1202, 1240, 1241), (1217, 1216, 1254, 1255), (1204, 1203, 1241, 1242), (1218, 1217, 1255, 1256), (1205, 1204, 1242, 1243), (1192, 1191, 1225, 1230), (1219, 1218, 1256, 1257), (1206, 1205, 1243, 1244), (1193, 1192, 1230, 1231), (1220, 1219, 1257, 1258), (1207, 1206, 1244, 1245), (1194, 1193, 1231, 1232), (1221, 1220, 1258, 1259), (1208, 1207, 1245, 1246), (1195, 1194, 1232, 1233), (1222, 1221, 1259, 1260), (1209, 1208, 1246, 1247), (1196, 1195, 1233, 1234), (1210, 1209, 1247, 1248), (1197, 1196, 1234, 1235), (1211, 1210, 1248, 1249), (1198, 1197, 1235, 1236), (1212, 1211, 1249, 1250), (1199, 1198, 1236, 1237), (1191, 1226, 1225), (1213, 1212, 1250, 1251), (1200, 1199, 1237, 1238), (1222, 1260, 1223), (1224, 1223, 1261, 1262), (1223, 1260, 1261), (1228, 1227, 1263, 1264), (1227, 1224, 1262, 1263), (1228, 1264, 1187), (1247, 1246, 1276, 1277), (1240, 1239, 1269, 1270), (1248, 1247, 1277, 1278), (1241, 1240, 1270, 1271), (1249, 1248, 1278, 1279), (1242, 1241, 1271, 1272), (1235, 1234, 1265), (1250, 1249, 1279, 1280), (1243, 1242, 1272, 1273), (1236, 1235, 1265, 1266), (1251, 1250, 1280, 1281), (1244, 1243, 1273, 1274), (1237, 1236, 1266, 1267), (1252, 1251, 1281, 1282), (1245, 1244, 1274, 1275), (1238, 1237, 1267, 1268), (1246, 1245, 1275, 1276), (1239, 1238, 1268, 1269), (1252, 1282, 1253), (1254, 1253, 1282), (1255, 1254, 1256), (1096, 436, 1092, 1144), (1144, 1092, 1086, 1226), (1226, 1086, 1225), (1225, 1086, 1079), (1225, 1079, 1230), (1231, 1230, 1079), (1269, 1268, 1270), (1295, 1231, 1079), (1231, 1295, 1232), (1232, 1295, 1294), (1233, 1232, 1294), (1086, 1297, 1298, 1092), (1079, 1296, 1297, 1086), (761, 1295, 1296, 1079), (753, 1294, 1295, 761), (745, 1293, 1294, 753, 1300, 1299), (737, 1292, 1293, 745), (726, 1291, 1292, 737), (718, 1290, 1291, 726), (710, 1289, 1290, 718), (702, 1288, 1289, 710), (694, 1286, 1288, 702), (686, 1287, 1286, 694), (595, 1284, 1287, 686), (592, 1285, 1284, 595), (591, 1283, 1285, 592), (1234, 1233, 1294), (1234, 1294, 1293, 1265), (1266, 1265, 1293), (1267, 1266, 1293), (1267, 1293, 1292), (1267, 1292, 1268), (1270, 1268, 1292), (1271, 1270, 1292), (1272, 1271, 1292), (1273, 1272, 1292), (1273, 1292, 1291, 1274), (1275, 1274, 1291), (1276, 1275, 1291), (1277, 1276, 1291), (1278, 1277, 1291), (1278, 1291, 1290), (1278, 1290, 1279), (1280, 1279, 1290), (1281, 1280, 1290), (1282, 1281, 1290), (1289, 1254, 1282, 1290), (1254, 1289, 1288, 1256), (1257, 1256, 1288), (1258, 1257, 1288), (1259, 1258, 1288), (1260, 1259, 1288), (1286, 1261, 1260, 1288), (1261, 1286, 1287, 1262), (1262, 1287, 1284, 1263), (1263, 1284, 1285, 1264), (1283, 1187, 1264, 1285), (1140, 1187, 1283), (527, 1140, 1283), (527, 526, 1283), (526, 1283, 528), (746, 781, 1322, 1312), (1312, 1322, 1321, 1311), (772, 1320, 1332, 806), (1320, 1319, 1331, 1332), (839, 1329, 1331, 822), (1329, 1330, 1332, 1331), (856, 1328, 1329, 839), (1328, 1327, 1330, 1329), (840, 1327, 1325, 841), (1327, 1328, 1326, 1325), (841, 1325, 1324, 842), (1325, 1326, 1323, 1324), (774, 776, 1321, 1315), (1315, 1321, 1322, 1316), (772, 773, 1318, 1320), (1320, 1318, 1317, 1319), (773, 775, 1314, 1318), (1318, 1314, 1313, 1317), (775, 774, 1315, 1314), (1314, 1315, 1316, 1313), (743, 740, 1310, 1306), (1306, 1310, 1309, 1305), (742, 1307, 1311, 738), (1307, 1308, 1312, 1311), (740, 744, 1302, 1310), (1310, 1302, 1301, 1309), (739, 1303, 1307, 742), (1303, 1304, 1308, 1307), (743, 1306, 1303, 739), (1306, 1305, 1304, 1303), (744, 745, 1299, 1302), (1302, 1299, 1300, 1301), (785, 784, 1335, 1334), (783, 785, 1334, 1333), (1338, 879, 1337, 1340), (878, 1338, 1340, 1336), (1347, 1349, 1339, 871), (1336, 1340, 1349, 1347), (1340, 1337, 1348, 1349), (784, 786, 1348, 1345), (880, 1344, 1345, 879), (1334, 1335, 1344, 1343), (1333, 1334, 1343, 1346), (884, 1342, 1346, 883), (877, 1341, 1347, 871)])
me_knight.use_remesh_preserve_volume = False
me_knight.use_remesh_preserve_attributes = False
me_knight.use_mirror_vertex_groups = False
me_knight.update()

# ---- objects
ob_knight = bpy.data.objects.new('Knight', me_knight)

# ---- transforms, parenting, visibility, modifiers, constraints
ob_knight.location = (0.0, 0.0, 0.0)
ob_knight.scale = (2.1, 2.1, 2.1)
ob_knight.lineart.crease_threshold = 0.0
_m = ob_knight.modifiers.new('Mirror', 'MIRROR')
_m.use_axis = (False, True, False)

# ---- collection membership
col_collection_1.objects.link(ob_knight)

# ---- scene / render settings (as saved in the file)
scene.frame_start = 1; scene.frame_end = 250; scene.frame_set(1)
scene.render.engine = 'BLENDER_EEVEE_NEXT'
scene.render.resolution_percentage = 50
scene.render.dither_intensity = 0.0
scene.cycles.use_denoising = False
scene.cycles.samples = 128
scene.cycles.sampling_pattern = 'TABULATED_SOBOL'
scene.cycles.light_sampling_threshold = 0.0
scene.cycles.use_adaptive_sampling = False
scene.cycles.use_light_tree = False
scene.cycles.blur_glossy = 0.0
scene.cycles.sample_clamp_indirect = 0.0
scene.view_settings.view_transform = 'Standard'
bpy.context.view_layer.update()

# ---- added for rendering (the .blend has no active camera and no usable light): camera, sun
cam_auto = bpy.data.cameras.new('AutoCamera')
cam_auto.lens = 50.0
cam_auto.sensor_width = 36.0
cam_auto.clip_end = 1000.0
ob_auto_camera = bpy.data.objects.new('AutoCamera', cam_auto)
scene.collection.objects.link(ob_auto_camera)
ob_auto_camera.location = (3.1093, -3.51146, 3.09982)
ob_auto_camera.rotation_euler = (1.09748, -7.21219e-08, 0.694738)
scene.camera = ob_auto_camera
light_auto_sun = bpy.data.lights.new('AutoSun', 'SUN')
light_auto_sun.energy = 3.0
light_auto_sun.angle = 0.0523599
ob_auto_sun = bpy.data.objects.new('AutoSun', light_auto_sun)
scene.collection.objects.link(ob_auto_sun)
ob_auto_sun.rotation_euler = (0.872665, 0.174533, 0.523599)
bpy.context.view_layer.update()
